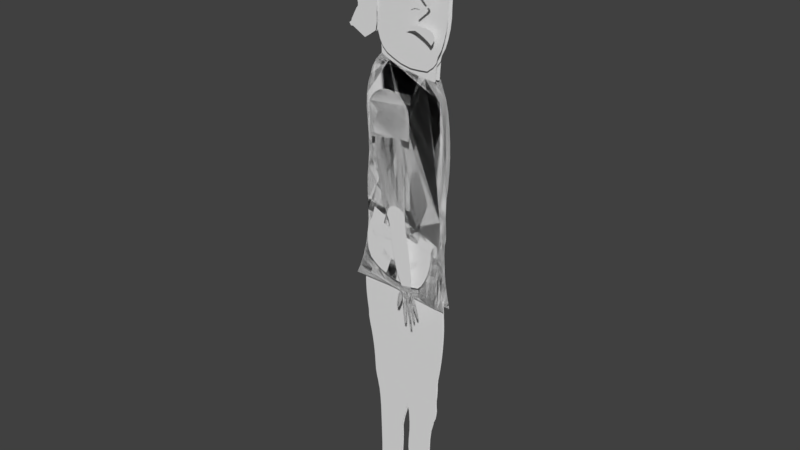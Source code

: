 # Source: Courier_008.blend  (saved by Blender 2.79.0; exported with 4.5.12 LTS)
import bpy
from mathutils import Matrix  # noqa: F401  (used for matrix-valued properties, if any)

bpy.ops.wm.read_factory_settings(use_empty=True)
scene = bpy.context.scene
scene.name = 'Scene'

# ---- collections
col_collection_1 = bpy.data.collections.new('Collection 1'); scene.collection.children.link(col_collection_1)

# ---- world
world_world = bpy.data.worlds.new('World'); scene.world = world_world
world_world.color = (0.05088, 0.05088, 0.05088)
world_world.use_sun_shadow = False
world_world.sun_shadow_jitter_overblur = 0.0
world_world.cycles.sampling_method = 'MANUAL'

# ---- meshes
me_circle_049 = bpy.data.meshes.new('Circle.049')
me_circle_049.from_pydata([(0.167, 0.9621, 0.7329), (-0.01048, 1.006, 0.7288), (-0.2041, 1.017, 0.7243), (-0.4043, 0.9872, 0.7212), (-0.5947, 0.9095, 0.7211), (-0.7591, 0.7831, 0.724), (-0.8892, 0.6153, 0.7291), (-0.9847, 0.4164, 0.7348), (-1.049, 0.1961, 0.7378), (-1.086, -0.03446, 0.7358), (-1.095, -0.2623, 0.7297), (-1.074, -0.477, 0.722), (-1.021, -0.6741, 0.7134), (-0.9365, -0.8531, 0.7035), (-0.8212, -1.011, 0.6948), (-0.6808, -1.137, 0.6927), (-0.5234, -1.221, 0.7003), (-0.357, -1.254, 0.7141), (-0.1863, -1.236, 0.7253), (-0.01336, -1.173, 0.7282), (0.1591, -1.072, 0.7242), (0.3262, -0.9424, 0.72), (0.4798, -0.7897, 0.7211), (0.6076, -0.6153, 0.7287), (0.6966, -0.4185, 0.7403), (0.7408, -0.2029, 0.7525), (0.7444, 0.02152, 0.7617), (0.7161, 0.2415, 0.7644), (0.6606, 0.4457, 0.7599), (0.5769, 0.625, 0.751), (0.4641, 0.7728, 0.7424), (0.3259, 0.8851, 0.7367)], [], [(1, 2, 3, 4, 5, 6, 7, 8, 9, 10, 11, 12, 13, 14, 15, 16, 17, 18, 19, 20, 21, 22, 23, 24, 25, 26, 27, 28, 29, 30, 31, 0)])
me_circle_049.use_remesh_preserve_volume = False
me_circle_049.use_remesh_preserve_attributes = False
me_circle_049.use_mirror_vertex_groups = False
me_circle_049.update()
me_circle_048 = bpy.data.meshes.new('Circle.048')
me_circle_048.from_pydata([(0.002395, 0.8843, 0.0009125), (-0.1734, 0.8747, -0.00539), (-0.3581, 0.8486, -0.01304), (-0.5418, 0.7968, -0.01753), (-0.7023, 0.704, -0.01675), (-0.8201, 0.5698, -0.01296), (-0.8889, 0.4072, -0.006986), (-0.9142, 0.2278, 0.001365), (-0.9054, 0.03806, 0.006758), (-0.8692, -0.1524, 0.003009), (-0.8087, -0.3284, -0.007463), (-0.7246, -0.4787, -0.01819), (-0.6167, -0.6034, -0.02851), (-0.4861, -0.7092, -0.04164), (-0.3351, -0.7982, -0.05541), (-0.1697, -0.8613, -0.06026), (-0.0005135, -0.8835, -0.04927), (0.1616, -0.8579, -0.02821), (0.3137, -0.7902, -0.01137), (0.4578, -0.6897, -0.007956), (0.5924, -0.5651, -0.01449), (0.7133, -0.4277, -0.01993), (0.8158, -0.2866, -0.01666), (0.8887, -0.141, -0.005048), (0.915, 0.01628, 0.01086), (0.888, 0.1855, 0.02746), (0.8187, 0.3553, 0.04078), (0.7252, 0.5118, 0.04557), (0.6163, 0.6463, 0.03906), (0.4881, 0.7536, 0.02547), (0.3375, 0.8294, 0.01295), (0.1725, 0.872, 0.005615)], [], [(1, 0, 31, 30, 29, 28, 27, 26, 25, 24, 23, 22, 21, 20, 19, 18, 17, 16, 15, 14, 13, 12, 11, 10, 9, 8, 7, 6, 5, 4, 3, 2)])
me_circle_048.use_remesh_preserve_volume = False
me_circle_048.use_remesh_preserve_attributes = False
me_circle_048.use_mirror_vertex_groups = False
me_circle_048.update()
me_circle_047 = bpy.data.meshes.new('Circle.047')
me_circle_047.from_pydata([(0.0, 1.0, 9.437), (-0.1951, 0.9808, 9.437), (-0.3827, 0.9239, 9.437), (-0.5556, 0.8315, 9.437), (-0.7071, 0.7071, 9.437), (-0.8315, 0.5556, 9.437), (-0.9239, 0.3827, 9.437), (-0.9808, 0.1951, 9.437), (-1.0, 4.88e-07, 9.437), (-0.9808, -0.1951, 9.437), (-0.9239, -0.3827, 9.437), (-0.8315, -0.5556, 9.437), (-0.7071, -0.7071, 9.437), (-0.5556, -0.8315, 9.437), (-0.3827, -0.9239, 9.437), (-0.1951, -0.9808, 9.437), (3.258e-07, -1.0, 9.437), (0.1951, -0.9808, 9.437), (0.3827, -0.9239, 9.437), (0.5556, -0.8315, 9.437), (0.7071, -0.7071, 9.437), (0.8315, -0.5556, 9.437), (0.9239, -0.3827, 9.437), (0.9808, -0.1951, 9.437), (1.0, 1.378e-06, 9.437), (0.9808, 0.1951, 9.437), (0.9239, 0.3827, 9.437), (0.8315, 0.5556, 9.437), (0.7071, 0.7071, 9.437), (0.5556, 0.8315, 9.437), (0.3827, 0.9239, 9.437), (0.1951, 0.9808, 9.437)], [], [(1, 2, 3, 4, 5, 6, 7, 8, 9, 10, 11, 12, 13, 14, 15, 16, 17, 18, 19, 20, 21, 22, 23, 24, 25, 26, 27, 28, 29, 30, 31, 0)])
me_circle_047.use_remesh_preserve_volume = False
me_circle_047.use_remesh_preserve_attributes = False
me_circle_047.use_mirror_vertex_groups = False
me_circle_047.update()
me_circle_046 = bpy.data.meshes.new('Circle.046')
me_circle_046.from_pydata([(1.187e-07, 1.0, 9.537e-07), (-0.1951, 0.9808, 9.537e-07), (-0.3827, 0.9239, 9.537e-07), (-0.5556, 0.8315, 9.537e-07), (-0.7071, 0.7071, 9.537e-07), (-0.8315, 0.5556, 9.537e-07), (-0.9239, 0.3827, 9.537e-07), (-0.9808, 0.1951, 9.537e-07), (-1.0, -2.515e-07, 9.537e-07), (-0.9808, -0.1951, 9.537e-07), (-0.9239, -0.3827, 9.537e-07), (-0.8315, -0.5556, 9.537e-07), (-0.7071, -0.7071, 9.537e-07), (-0.5556, -0.8315, 9.537e-07), (-0.3827, -0.9239, 9.537e-07), (-0.1951, -0.9808, 9.537e-07), (4.446e-07, -1.0, 9.537e-07), (0.1951, -0.9808, 9.537e-07), (0.3827, -0.9239, 9.537e-07), (0.5556, -0.8315, 9.537e-07), (0.7071, -0.7071, 9.537e-07), (0.8315, -0.5556, 9.537e-07), (0.9239, -0.3827, 9.537e-07), (0.9808, -0.1951, 9.537e-07), (1.0, 6.386e-07, 9.537e-07), (0.9808, 0.1951, 9.537e-07), (0.9239, 0.3827, 9.537e-07), (0.8315, 0.5556, 9.537e-07), (0.7071, 0.7071, 9.537e-07), (0.5556, 0.8315, 9.537e-07), (0.3827, 0.9239, 9.537e-07), (0.1951, 0.9808, 9.537e-07)], [], [(1, 2, 3, 4, 5, 6, 7, 8, 9, 10, 11, 12, 13, 14, 15, 16, 17, 18, 19, 20, 21, 22, 23, 24, 25, 26, 27, 28, 29, 30, 31, 0)])
me_circle_046.use_remesh_preserve_volume = False
me_circle_046.use_remesh_preserve_attributes = False
me_circle_046.use_mirror_vertex_groups = False
me_circle_046.update()
me_circle_045 = bpy.data.meshes.new('Circle.045')
me_circle_045.from_pydata([(0.6136, 0.414, 4.866e-08), (-0.4563, -0.06721, 4.166e-09), (-1.385, -0.6276, -4.905e-08), (-2.52, -1.516, -1.332e-07), (-3.335, -2.595, -2.352e-07), (-2.313, -1.784, -1.641e-07), (-1.166, -0.835, -8.176e-08), (-0.3402, -0.3333, -3.84e-08), (0.7978, 0.1212, 7.213e-10), (1.594, 0.409, 2.684e-08), (2.694, 0.6595, 5.202e-08), (3.733, 0.7462, 6.352e-08), (4.233, 0.8672, 7.874e-08), (3.865, 1.058, 1.003e-07), (2.728, 1.022, 9.812e-08), (1.477, 0.8136, 8.406e-08), (-2.776, -2.285, -2.083e-07), (-2.951, -1.924, -1.723e-07)], [], [(1, 2, 3, 17, 4, 16, 5, 6, 7, 8, 9, 10, 11, 12, 13, 14, 15, 0)])
me_circle_045.use_remesh_preserve_volume = False
me_circle_045.use_remesh_preserve_attributes = False
me_circle_045.use_mirror_vertex_groups = False
me_circle_045.update()
me_circle_044 = bpy.data.meshes.new('Circle.044')
me_circle_044.from_pydata([(0.3639, 0.7394, 1.431e-06), (-0.7059, 0.2582, 1.431e-06), (-1.634, -0.3022, 1.431e-06), (-2.77, -1.191, 1.431e-06), (-3.584, -2.27, 1.431e-06), (-2.563, -1.458, 1.431e-06), (-1.415, -0.5096, 1.431e-06), (-0.5898, -0.007928, 1.431e-06), (0.5482, 0.4466, 1.431e-06), (1.345, 0.7344, 1.431e-06), (2.444, 0.9849, 1.431e-06), (3.484, 1.072, 1.431e-06), (3.983, 1.193, 1.431e-06), (3.615, 1.384, 1.431e-06), (2.479, 1.347, 1.431e-06), (1.227, 1.139, 1.431e-06), (-3.026, -1.96, 1.431e-06), (-3.201, -1.599, 1.431e-06)], [], [(1, 0, 15, 14, 13, 12, 11, 10, 9, 8, 7, 6, 5, 16, 4, 17, 3, 2)])
me_circle_044.use_remesh_preserve_volume = False
me_circle_044.use_remesh_preserve_attributes = False
me_circle_044.use_mirror_vertex_groups = False
me_circle_044.update()
me_circle_043 = bpy.data.meshes.new('Circle.043')
me_circle_043.from_pydata([(-1.352, 4.346, 3.102), (-1.456, 4.443, 3.102), (-1.596, 4.331, 3.102), (0.003694, 0.1828, 3.102), (0.3137, -0.09217, 3.102), (0.03909, -0.4879, 3.102), (-1.218, -1.581, 3.102), (-1.237, -1.803, 3.102), (-1.045, -1.805, 3.102), (-0.5083, -1.336, 3.102), (-0.04254, -0.9222, 3.102), (0.3278, -0.653, 3.102), (0.6637, -0.2321, 3.102), (0.6152, 0.03965, 3.102), (0.4552, 0.1664, 3.102), (-0.03761, 0.5847, 3.102), (-1.32, 1.594, 3.102), (-1.624, 2.933, 3.102), (-0.6765, 0.7407, 3.102), (-1.588, 3.643, 3.102), (-1.053, 1.171, 3.102), (-1.498, 2.171, 3.102), (-0.3069, 0.4138, 3.102), (-1.263, 2.038, 3.102), (-0.6648, 1.219, 3.102), (-1.359, 3.277, 3.102), (-0.4323, 0.9719, 3.102), (-1.333, 2.668, 3.102), (-0.949, 1.496, 3.102), (-1.348, 3.834, 3.102), (0.2286, 0.004009, 3.102), (0.26, -0.2151, 3.102)], [], [(1, 2, 19, 17, 21, 16, 20, 18, 22, 3, 30, 4, 31, 5, 6, 7, 8, 9, 10, 11, 12, 13, 14, 15, 26, 24, 28, 23, 27, 25, 29, 0)])
me_circle_043.use_remesh_preserve_volume = False
me_circle_043.use_remesh_preserve_attributes = False
me_circle_043.use_mirror_vertex_groups = False
me_circle_043.update()
me_circle_042 = bpy.data.meshes.new('Circle.042')
me_circle_042.from_pydata([(-0.1216, 0.1623, 6.783), (-0.6376, 0.008507, 6.783), (-1.037, -0.2077, 6.783), (-1.37, -0.3675, 6.783), (-1.381, -0.6053, 6.783), (-1.276, -0.5786, 6.783), (-0.9547, -0.3941, 6.783), (-0.5625, -0.1613, 6.783), (-0.04901, -0.001683, 6.783), (0.5076, 0.06053, 6.783), (1.023, 0.01583, 6.783), (1.416, -0.04831, 6.783), (1.524, -0.03079, 6.783), (1.323, 0.1628, 6.783), (0.9401, 0.2022, 6.783), (0.4324, 0.2304, 6.783)], [], [(1, 2, 3, 4, 5, 6, 7, 8, 9, 10, 11, 12, 13, 14, 15, 0)])
me_circle_042.use_remesh_preserve_volume = False
me_circle_042.use_remesh_preserve_attributes = False
me_circle_042.use_mirror_vertex_groups = False
me_circle_042.update()
me_circle_041 = bpy.data.meshes.new('Circle.041')
me_circle_041.from_pydata([(0.06236, 0.3316, 1.863), (-0.34, 0.3571, 1.863), (-0.6949, 0.3475, 1.863), (-0.997, 0.2852, 1.863), (-1.326, 0.2039, 1.863), (-1.613, 0.04884, 1.863), (-1.238, 0.05699, 1.863), (-0.8448, -0.007821, 1.863), (-0.3838, -0.185, 1.863), (0.07494, -0.411, 1.863), (0.4616, -0.6515, 1.863), (0.7174, -0.8698, 1.863), (0.9208, -0.5912, 1.863), (1.034, -0.1841, 1.863), (0.8717, 0.1037, 1.863), (0.5168, 0.2839, 1.863)], [], [(1, 2, 3, 4, 5, 6, 7, 8, 9, 10, 11, 12, 13, 14, 15, 0)])
me_circle_041.use_remesh_preserve_volume = False
me_circle_041.use_remesh_preserve_attributes = False
me_circle_041.use_mirror_vertex_groups = False
me_circle_041.update()
me_circle_040 = bpy.data.meshes.new('Circle.040')
me_circle_040.from_pydata([(0.06236, 0.3316, 1.863), (-0.34, 0.3571, 1.863), (-0.6949, 0.3475, 1.863), (-0.997, 0.2852, 1.863), (-1.326, 0.2039, 1.863), (-1.613, 0.04884, 1.863), (-1.238, 0.05699, 1.863), (-0.8448, -0.007821, 1.863), (-0.3838, -0.185, 1.863), (0.07494, -0.411, 1.863), (0.4616, -0.6515, 1.863), (0.7174, -0.8698, 1.863), (0.9208, -0.5912, 1.863), (1.034, -0.1841, 1.863), (0.8717, 0.1037, 1.863), (0.5168, 0.2839, 1.863)], [], [(1, 2, 3, 4, 5, 6, 7, 8, 9, 10, 11, 12, 13, 14, 15, 0)])
me_circle_040.use_remesh_preserve_volume = False
me_circle_040.use_remesh_preserve_attributes = False
me_circle_040.use_mirror_vertex_groups = False
me_circle_040.update()
me_circle_039 = bpy.data.meshes.new('Circle.039')
me_circle_039.from_pydata([(-0.1216, 0.1623, 6.783), (-0.6376, 0.008507, 6.783), (-1.037, -0.2077, 6.783), (-1.37, -0.3675, 6.783), (-1.381, -0.6053, 6.783), (-1.276, -0.5786, 6.783), (-0.9547, -0.3941, 6.783), (-0.5625, -0.1613, 6.783), (-0.04901, -0.001683, 6.783), (0.5076, 0.06053, 6.783), (1.023, 0.01583, 6.783), (1.416, -0.04831, 6.783), (1.524, -0.03079, 6.783), (1.323, 0.1628, 6.783), (0.9401, 0.2022, 6.783), (0.4324, 0.2304, 6.783)], [], [(1, 2, 3, 4, 5, 6, 7, 8, 9, 10, 11, 12, 13, 14, 15, 0)])
me_circle_039.use_remesh_preserve_volume = False
me_circle_039.use_remesh_preserve_attributes = False
me_circle_039.use_mirror_vertex_groups = False
me_circle_039.update()
me_circle_038 = bpy.data.meshes.new('Circle.038')
me_circle_038.from_pydata([(-1.352, 4.346, 3.102), (-1.456, 4.443, 3.102), (-1.596, 4.331, 3.102), (0.003694, 0.1828, 3.102), (0.3137, -0.09217, 3.102), (0.03909, -0.4879, 3.102), (-1.218, -1.581, 3.102), (-1.237, -1.803, 3.102), (-1.045, -1.805, 3.102), (-0.5083, -1.336, 3.102), (-0.04254, -0.9222, 3.102), (0.3278, -0.653, 3.102), (0.6637, -0.2321, 3.102), (0.6152, 0.03965, 3.102), (0.4552, 0.1664, 3.102), (-0.03761, 0.5847, 3.102), (-1.32, 1.594, 3.102), (-1.624, 2.933, 3.102), (-0.6765, 0.7407, 3.102), (-1.588, 3.643, 3.102), (-1.053, 1.171, 3.102), (-1.498, 2.171, 3.102), (-0.3069, 0.4138, 3.102), (-1.263, 2.038, 3.102), (-0.6648, 1.219, 3.102), (-1.359, 3.277, 3.102), (-0.4323, 0.9719, 3.102), (-1.333, 2.668, 3.102), (-0.949, 1.496, 3.102), (-1.348, 3.834, 3.102), (0.2286, 0.004009, 3.102), (0.26, -0.2151, 3.102)], [], [(1, 2, 19, 17, 21, 16, 20, 18, 22, 3, 30, 4, 31, 5, 6, 7, 8, 9, 10, 11, 12, 13, 14, 15, 26, 24, 28, 23, 27, 25, 29, 0)])
me_circle_038.use_remesh_preserve_volume = False
me_circle_038.use_remesh_preserve_attributes = False
me_circle_038.use_mirror_vertex_groups = False
me_circle_038.update()
me_circle_037 = bpy.data.meshes.new('Circle.037')
me_circle_037.from_pydata([(0.3639, 0.7394, 1.431e-06), (-0.7059, 0.2582, 1.431e-06), (-1.634, -0.3022, 1.431e-06), (-2.77, -1.191, 1.431e-06), (-3.584, -2.27, 1.431e-06), (-2.563, -1.458, 1.431e-06), (-1.415, -0.5096, 1.431e-06), (-0.5898, -0.007928, 1.431e-06), (0.5482, 0.4466, 1.431e-06), (1.345, 0.7344, 1.431e-06), (2.444, 0.9849, 1.431e-06), (3.484, 1.072, 1.431e-06), (3.983, 1.193, 1.431e-06), (3.615, 1.384, 1.431e-06), (2.479, 1.347, 1.431e-06), (1.227, 1.139, 1.431e-06), (-3.026, -1.96, 1.431e-06), (-3.201, -1.599, 1.431e-06)], [], [(1, 0, 15, 14, 13, 12, 11, 10, 9, 8, 7, 6, 5, 16, 4, 17, 3, 2)])
me_circle_037.use_remesh_preserve_volume = False
me_circle_037.use_remesh_preserve_attributes = False
me_circle_037.use_mirror_vertex_groups = False
me_circle_037.update()
me_circle_036 = bpy.data.meshes.new('Circle.036')
me_circle_036.from_pydata([(0.6136, 0.414, 4.866e-08), (-0.4563, -0.06721, 4.166e-09), (-1.385, -0.6276, -4.905e-08), (-2.52, -1.516, -1.332e-07), (-3.335, -2.595, -2.352e-07), (-2.313, -1.784, -1.641e-07), (-1.166, -0.835, -8.176e-08), (-0.3402, -0.3333, -3.84e-08), (0.7978, 0.1212, 7.213e-10), (1.594, 0.409, 2.684e-08), (2.694, 0.6595, 5.202e-08), (3.733, 0.7462, 6.352e-08), (4.233, 0.8672, 7.874e-08), (3.865, 1.058, 1.003e-07), (2.728, 1.022, 9.812e-08), (1.477, 0.8136, 8.406e-08), (-2.776, -2.285, -2.083e-07), (-2.951, -1.924, -1.723e-07)], [], [(1, 2, 3, 17, 4, 16, 5, 6, 7, 8, 9, 10, 11, 12, 13, 14, 15, 0)])
me_circle_036.use_remesh_preserve_volume = False
me_circle_036.use_remesh_preserve_attributes = False
me_circle_036.use_mirror_vertex_groups = False
me_circle_036.update()
me_circle_035 = bpy.data.meshes.new('Circle.035')
me_circle_035.from_pydata([(1.187e-07, 1.0, 9.537e-07), (-0.1951, 0.9808, 9.537e-07), (-0.3827, 0.9239, 9.537e-07), (-0.5556, 0.8315, 9.537e-07), (-0.7071, 0.7071, 9.537e-07), (-0.8315, 0.5556, 9.537e-07), (-0.9239, 0.3827, 9.537e-07), (-0.9808, 0.1951, 9.537e-07), (-1.0, -2.515e-07, 9.537e-07), (-0.9808, -0.1951, 9.537e-07), (-0.9239, -0.3827, 9.537e-07), (-0.8315, -0.5556, 9.537e-07), (-0.7071, -0.7071, 9.537e-07), (-0.5556, -0.8315, 9.537e-07), (-0.3827, -0.9239, 9.537e-07), (-0.1951, -0.9808, 9.537e-07), (4.446e-07, -1.0, 9.537e-07), (0.1951, -0.9808, 9.537e-07), (0.3827, -0.9239, 9.537e-07), (0.5556, -0.8315, 9.537e-07), (0.7071, -0.7071, 9.537e-07), (0.8315, -0.5556, 9.537e-07), (0.9239, -0.3827, 9.537e-07), (0.9808, -0.1951, 9.537e-07), (1.0, 6.386e-07, 9.537e-07), (0.9808, 0.1951, 9.537e-07), (0.9239, 0.3827, 9.537e-07), (0.8315, 0.5556, 9.537e-07), (0.7071, 0.7071, 9.537e-07), (0.5556, 0.8315, 9.537e-07), (0.3827, 0.9239, 9.537e-07), (0.1951, 0.9808, 9.537e-07)], [], [(1, 2, 3, 4, 5, 6, 7, 8, 9, 10, 11, 12, 13, 14, 15, 16, 17, 18, 19, 20, 21, 22, 23, 24, 25, 26, 27, 28, 29, 30, 31, 0)])
me_circle_035.use_remesh_preserve_volume = False
me_circle_035.use_remesh_preserve_attributes = False
me_circle_035.use_mirror_vertex_groups = False
me_circle_035.update()
me_circle_034 = bpy.data.meshes.new('Circle.034')
me_circle_034.from_pydata([(0.0, 1.0, 9.437), (-0.1951, 0.9808, 9.437), (-0.3827, 0.9239, 9.437), (-0.5556, 0.8315, 9.437), (-0.7071, 0.7071, 9.437), (-0.8315, 0.5556, 9.437), (-0.9239, 0.3827, 9.437), (-0.9808, 0.1951, 9.437), (-1.0, 4.88e-07, 9.437), (-0.9808, -0.1951, 9.437), (-0.9239, -0.3827, 9.437), (-0.8315, -0.5556, 9.437), (-0.7071, -0.7071, 9.437), (-0.5556, -0.8315, 9.437), (-0.3827, -0.9239, 9.437), (-0.1951, -0.9808, 9.437), (3.258e-07, -1.0, 9.437), (0.1951, -0.9808, 9.437), (0.3827, -0.9239, 9.437), (0.5556, -0.8315, 9.437), (0.7071, -0.7071, 9.437), (0.8315, -0.5556, 9.437), (0.9239, -0.3827, 9.437), (0.9808, -0.1951, 9.437), (1.0, 1.378e-06, 9.437), (0.9808, 0.1951, 9.437), (0.9239, 0.3827, 9.437), (0.8315, 0.5556, 9.437), (0.7071, 0.7071, 9.437), (0.5556, 0.8315, 9.437), (0.3827, 0.9239, 9.437), (0.1951, 0.9808, 9.437)], [], [(1, 2, 3, 4, 5, 6, 7, 8, 9, 10, 11, 12, 13, 14, 15, 16, 17, 18, 19, 20, 21, 22, 23, 24, 25, 26, 27, 28, 29, 30, 31, 0)])
me_circle_034.use_remesh_preserve_volume = False
me_circle_034.use_remesh_preserve_attributes = False
me_circle_034.use_mirror_vertex_groups = False
me_circle_034.update()
me_circle_033 = bpy.data.meshes.new('Circle.033')
me_circle_033.from_pydata([(0.002395, 0.8843, 0.0009125), (-0.1734, 0.8747, -0.00539), (-0.3581, 0.8486, -0.01304), (-0.5418, 0.7968, -0.01753), (-0.7023, 0.704, -0.01675), (-0.8201, 0.5698, -0.01296), (-0.8889, 0.4072, -0.006986), (-0.9142, 0.2278, 0.001365), (-0.9054, 0.03806, 0.006758), (-0.8692, -0.1524, 0.003009), (-0.8087, -0.3284, -0.007463), (-0.7246, -0.4787, -0.01819), (-0.6167, -0.6034, -0.02851), (-0.4861, -0.7092, -0.04164), (-0.3351, -0.7982, -0.05541), (-0.1697, -0.8613, -0.06026), (-0.0005135, -0.8835, -0.04927), (0.1616, -0.8579, -0.02821), (0.3137, -0.7902, -0.01137), (0.4578, -0.6897, -0.007956), (0.5924, -0.5651, -0.01449), (0.7133, -0.4277, -0.01993), (0.8158, -0.2866, -0.01666), (0.8887, -0.141, -0.005048), (0.915, 0.01628, 0.01086), (0.888, 0.1855, 0.02746), (0.8187, 0.3553, 0.04078), (0.7252, 0.5118, 0.04557), (0.6163, 0.6463, 0.03906), (0.4881, 0.7536, 0.02547), (0.3375, 0.8294, 0.01295), (0.1725, 0.872, 0.005615)], [], [(1, 0, 31, 30, 29, 28, 27, 26, 25, 24, 23, 22, 21, 20, 19, 18, 17, 16, 15, 14, 13, 12, 11, 10, 9, 8, 7, 6, 5, 4, 3, 2)])
me_circle_033.use_remesh_preserve_volume = False
me_circle_033.use_remesh_preserve_attributes = False
me_circle_033.use_mirror_vertex_groups = False
me_circle_033.update()
me_circle_032 = bpy.data.meshes.new('Circle.032')
me_circle_032.from_pydata([(0.167, 0.9621, 0.7329), (-0.01048, 1.006, 0.7288), (-0.2041, 1.017, 0.7243), (-0.4043, 0.9872, 0.7212), (-0.5947, 0.9095, 0.7211), (-0.7591, 0.7831, 0.724), (-0.8892, 0.6153, 0.7291), (-0.9847, 0.4164, 0.7348), (-1.049, 0.1961, 0.7378), (-1.086, -0.03446, 0.7358), (-1.095, -0.2623, 0.7297), (-1.074, -0.477, 0.722), (-1.021, -0.6741, 0.7134), (-0.9365, -0.8531, 0.7035), (-0.8212, -1.011, 0.6948), (-0.6808, -1.137, 0.6927), (-0.5234, -1.221, 0.7003), (-0.357, -1.254, 0.7141), (-0.1863, -1.236, 0.7253), (-0.01336, -1.173, 0.7282), (0.1591, -1.072, 0.7242), (0.3262, -0.9424, 0.72), (0.4798, -0.7897, 0.7211), (0.6076, -0.6153, 0.7287), (0.6966, -0.4185, 0.7403), (0.7408, -0.2029, 0.7525), (0.7444, 0.02152, 0.7617), (0.7161, 0.2415, 0.7644), (0.6606, 0.4457, 0.7599), (0.5769, 0.625, 0.751), (0.4641, 0.7728, 0.7424), (0.3259, 0.8851, 0.7367)], [], [(1, 2, 3, 4, 5, 6, 7, 8, 9, 10, 11, 12, 13, 14, 15, 16, 17, 18, 19, 20, 21, 22, 23, 24, 25, 26, 27, 28, 29, 30, 31, 0)])
me_circle_032.use_remesh_preserve_volume = False
me_circle_032.use_remesh_preserve_attributes = False
me_circle_032.use_mirror_vertex_groups = False
me_circle_032.update()
me_circle_031 = bpy.data.meshes.new('Circle.031')
me_circle_031.from_pydata([(-0.04052, 0.6262, -3.388e-08), (-0.2091, 0.3286, -5.912e-08), (-0.3967, 0.1763, -6.776e-08), (-0.6023, 0.1945, -5.774e-08), (-0.7102, 0.3486, -3.25e-08), (-0.8381, 0.6509, -4.168e-09), (-0.8635, 0.478, -4.168e-09), (-0.8888, 0.2904, -4.168e-09), (-0.8973, 0.09535, -4.168e-09), (-0.8888, -0.09974, -4.168e-09), (-0.8635, -0.2873, -4.168e-09), (-0.8225, -0.4602, -4.168e-09), (-0.7071, -0.5894, -5.146e-09), (-0.5556, -0.5766, -1.114e-08), (-0.3827, -0.5671, -1.559e-08), (-0.1951, -0.5613, -1.834e-08), (3.278e-07, -0.5593, -1.926e-08), (0.1951, -0.5613, -1.834e-08), (0.3827, -0.5671, -1.559e-08), (0.5556, -0.5766, -1.114e-08), (0.7071, -0.5894, -5.146e-09), (0.8361, -0.4867, 1.288e-08), (0.9239, -0.3827, 0.0), (0.9808, -0.1951, 0.0), (1.0, 9.656e-07, 0.0), (0.9808, 0.1951, 0.0), (0.9239, 0.3827, 0.0), (0.7541, 0.4016, -8.487e-08), (0.5949, 0.4627, -3.905e-08), (0.4315, 0.6033, 6.754e-09), (0.27, 0.8181, 5.079e-08), (0.04393, 0.9808, 0.0), (0.1686, 0.9185, 2.712e-08)], [], [(1, 0, 31, 32, 30, 29, 28, 27, 26, 25, 24, 23, 22, 21, 20, 19, 18, 17, 16, 15, 14, 13, 12, 11, 10, 9, 8, 7, 6, 5, 4, 3, 2)])
me_circle_031.use_remesh_preserve_volume = False
me_circle_031.use_remesh_preserve_attributes = False
me_circle_031.use_mirror_vertex_groups = False
me_circle_031.update()
me_circle_030 = bpy.data.meshes.new('Circle.030')
me_circle_030.from_pydata([(-0.06969, 0.6757, -2.94e-08), (-0.2159, 0.312, -6.062e-08), (-0.3832, 0.1708, -6.826e-08), (-0.5595, 0.1982, -5.74e-08), (-0.6877, 0.378, -2.983e-08), (-0.7584, 0.5645, -1.2e-08), (-0.8086, 0.478, -4.168e-09), (-0.8338, 0.2904, -4.168e-09), (-0.8424, 0.09535, -4.168e-09), (-0.8338, -0.09974, -4.168e-09), (-0.8086, -0.2873, -4.168e-09), (-0.7675, -0.4602, -4.168e-09), (-0.7071, -0.5894, -5.146e-09), (-0.5556, -0.5766, -1.114e-08), (-0.3827, -0.5671, -1.559e-08), (-0.1951, -0.5613, -1.834e-08), (3.278e-07, -0.5593, -1.926e-08), (0.1951, -0.5613, -1.834e-08), (0.3827, -0.5671, -1.559e-08), (0.5556, -0.5766, -1.114e-08), (0.7071, -0.5894, -5.146e-09), (0.8361, -0.4867, 1.288e-08), (0.9239, -0.3827, 0.0), (0.9808, -0.1951, 0.0), (1.0, 9.656e-07, 0.0), (0.9808, 0.1951, 0.0), (0.911, 0.3431, -3.584e-09), (0.7541, 0.4016, -8.487e-08), (0.5949, 0.4627, -3.905e-08), (0.4315, 0.6033, 6.754e-09), (0.27, 0.8181, 5.079e-08), (-0.007682, 0.9698, -9.957e-10), (0.1686, 0.9185, 2.712e-08)], [], [(1, 0, 31, 32, 30, 29, 28, 27, 26, 25, 24, 23, 22, 21, 20, 19, 18, 17, 16, 15, 14, 13, 12, 11, 10, 9, 8, 7, 6, 5, 4, 3, 2)])
me_circle_030.use_remesh_preserve_volume = False
me_circle_030.use_remesh_preserve_attributes = False
me_circle_030.use_mirror_vertex_groups = False
me_circle_030.update()
me_circle_029 = bpy.data.meshes.new('Circle.029')
me_circle_029.from_pydata([(-0.206, -0.0314, -3.18e-08), (-0.424, 0.2326, -7.347e-09), (-0.6509, 0.1881, -9.808e-09), (-0.7249, -0.171, 2.19e-08), (-0.9761, -0.2053, 2.34e-08), (-1.296, 0.216, -3.974e-09), (-1.477, 0.2123, 2.102e-09), (-1.513, 0.2071, 1.939e-08), (-1.605, 0.1987, 1.922e-08), (-1.323, -0.1344, -9.396e-09), (-0.9717, -0.7912, -8.286e-09), (-0.8668, -0.7752, -7.531e-09), (-0.7331, -0.7511, -5.061e-09), (-0.6853, -0.7434, -3.74e-10), (-0.4462, -0.6935, 1.651e-08), (-0.2486, -0.6622, 1.808e-08), (-0.04473, -0.6247, 2.001e-08), (0.1575, -0.5905, 2.258e-08), (0.3473, -0.5562, 2.495e-08), (0.5219, -0.5268, 2.969e-08), (0.6727, -0.4967, 3.419e-08), (0.7942, -0.4668, 3.829e-08), (0.9749, -0.4156, 1.55e-08), (1.023, -0.1912, 3.066e-08), (1.023, 0.4003, 3.632e-08), (0.8676, 0.03319, 1.715e-09), (0.6735, -0.01522, -1.328e-08), (0.3233, 0.2793, 8.636e-09), (0.2684, -0.0005959, -2.092e-08), (0.1398, -0.0006354, -2.436e-08), (-0.02856, 0.1775, -1.076e-08), (0.0001096, -0.01903, -3.015e-08), (1.007, -0.3084, 2.263e-08), (-1.141, -0.5044, -7.687e-09), (-1.219, -0.3052, -7.261e-09), (-1.076, -0.7609, -4.945e-09), (-1.106, -0.6351, -6.538e-09), (-1.457, 0.05655, 5.744e-09), (-1.531, 0.1379, 1.203e-08), (-1.388, -0.02478, -5.459e-10), (-0.8522, -0.1762, 2.373e-08), (-0.7877, -0.1711, 2.19e-08), (-0.9133, -0.1882, 2.265e-08), (-1.105, 0.005324, 9.714e-09), (-1.035, -0.09999, 1.656e-08), (-1.198, 0.1106, 2.87e-09), (-1.005, -0.1526, 1.998e-08), (-1.154, 0.05798, 6.292e-09), (-1.07, -0.04733, 1.314e-08), (-1.244, 0.1633, -5.516e-10), (-0.7317, 0.006238, 5.839e-09), (-0.7142, 0.09717, -1.982e-09), (-0.7251, -0.0838, 1.374e-08), (-0.6969, 0.1426, -5.893e-09), (-0.7345, -0.03923, 9.75e-09), (-0.7263, 0.05171, 1.928e-09), (-0.6909, -0.1823, 1.284e-08), (-0.5375, 0.2248, -9.21e-09), (-0.4808, 0.2308, -8.372e-09), (-0.5942, 0.2086, -9.602e-09), (-0.2451, 0.1276, -1.713e-08), (-0.2908, 0.2036, -1.013e-08), (-0.2691, 0.1816, -1.216e-08), (-0.3716, 0.2282, -7.809e-09), (-0.3281, 0.2187, -8.713e-09), (-0.2193, 0.04808, -2.447e-08), (-0.2122, 0.008342, -2.814e-08), (-0.2318, 0.08782, -2.08e-08), (-0.1061, -0.01261, -3.148e-08), (-0.05625, -0.0143, -3.084e-08), (-0.1561, -0.02082, -3.17e-08), (-0.0313, -0.01645, -3.046e-08), (-0.1311, -0.01589, -3.163e-08), (-0.0812, -0.01263, -3.12e-08), (-0.181, -0.02623, -3.174e-08), (-0.02561, 0.07959, -2.043e-08), (-0.03014, 0.1286, -1.559e-08), (-0.0153, 0.03062, -2.526e-08), (-0.02986, 0.1531, -1.318e-08), (-0.02113, 0.05511, -2.284e-08), (-0.02872, 0.1041, -1.801e-08), (-0.009122, 0.006133, -2.767e-08), (0.03551, 0.2039, -1.001e-08), (0.06755, 0.2022, -8.987e-09), (0.003477, 0.1975, -1.068e-08), (0.08357, 0.1989, -8.37e-09), (0.01949, 0.2014, -1.038e-08), (0.05153, 0.2037, -9.531e-09), (-0.01736, 0.1876, -1.087e-08), (0.1365, 0.09914, -1.636e-08), (0.1436, 0.04925, -2.036e-08), (0.1156, 0.149, -1.237e-08), (0.1429, 0.02431, -2.236e-08), (0.1275, 0.1241, -1.437e-08), (0.1415, 0.0742, -1.836e-08), (0.1008, 0.174, -1.037e-08), (0.2041, 0.01071, -2.313e-08), (0.2363, 0.006472, -2.209e-08), (0.1719, 0.006452, -2.381e-08), (0.2523, 0.003645, -2.154e-08), (0.188, 0.009571, -2.351e-08), (0.2202, 0.009581, -2.266e-08), (0.1558, 0.003616, -2.412e-08), (0.2533, 0.1396, -1.889e-08), (0.2767, 0.2094, -5.129e-09), (0.2492, 0.06951, -1.991e-08), (0.2933, 0.2444, 1.753e-09), (0.2492, 0.1046, -1.94e-08), (0.263, 0.1745, -1.201e-08), (0.2558, 0.03446, -2.041e-08), (0.4959, 0.306, 1.345e-08), (0.5837, 0.2989, 1.143e-08), (0.4101, 0.2985, 9.012e-09), (0.6271, 0.2931, 1.23e-08), (0.4535, 0.3035, 9.404e-09), (0.5403, 0.3037, 1.061e-08), (0.3667, 0.2926, 8.664e-09), (0.6826, 0.1389, -4.927e-10), (0.686, 0.06186, -6.886e-09), (0.6628, 0.216, 5.901e-09), (0.683, 0.02332, -1.008e-08), (0.6756, 0.1775, 2.704e-09), (0.6872, 0.1004, -3.69e-09), (0.6482, 0.2546, 9.098e-09), (0.7652, 0.02415, -4.408e-09), (0.819, 0.03087, -2.462e-09), (0.722, 0.006662, -9.959e-09), (0.8433, 0.03203, -3.738e-10), (0.7463, 0.01712, -8.277e-09), (0.7948, 0.02922, -4.528e-09), (0.6978, -0.00428, -1.162e-08), (0.9536, 0.2168, 1.902e-08), (0.9889, 0.3085, 2.767e-08), (0.9113, 0.125, 1.037e-08), (1.003, 0.3544, 3.199e-08), (0.9314, 0.1709, 1.469e-08), (0.9702, 0.2626, 2.334e-08), (0.8869, 0.07908, 6.04e-09), (1.142, 0.4021, 6.046e-08), (1.111, 0.1055, 4.556e-08), (1.067, -0.04284, 3.811e-08), (1.129, 0.2538, 5.301e-08), (1.046, -0.117, 3.438e-08), (1.123, 0.1796, 4.929e-08), (1.091, 0.03132, 4.184e-08), (1.14, 0.328, 5.674e-08), (0.9482, -0.434, 1.944e-08), (0.9933, -0.3923, 1.687e-08), (-1.036, -0.7903, -7.909e-09)], [], [(66, 0, 74, 70, 72, 68, 73, 69, 71, 31, 81, 77, 79, 75, 80, 76, 78, 30, 88, 84, 86, 82, 87, 83, 85, 95, 91, 93, 89, 94, 90, 92, 29, 102, 98, 100, 96, 101, 97, 99, 28, 109, 105, 107, 103, 108, 104, 106, 27, 116, 112, 114, 110, 115, 111, 113, 123, 119, 121, 117, 122, 118, 120, 26, 130, 126, 128, 124, 129, 125, 127, 25, 137, 133, 135, 131, 136, 132, 134, 24, 138, 145, 141, 143, 139, 144, 140, 142, 23, 32, 147, 22, 146, 21, 20, 19, 18, 17, 16, 15, 14, 13, 12, 11, 10, 148, 35, 36, 33, 34, 9, 39, 37, 38, 8, 7, 6, 5, 49, 45, 47, 43, 48, 44, 46, 4, 42, 40, 41, 3, 56, 52, 54, 50, 55, 51, 53, 2, 59, 57, 58, 1, 63, 64, 61, 62, 60, 67, 65)])
me_circle_029.use_remesh_preserve_volume = False
me_circle_029.use_remesh_preserve_attributes = False
me_circle_029.use_mirror_vertex_groups = False
me_circle_029.update()
me_circle_028 = bpy.data.meshes.new('Circle.028')
me_circle_028.from_pydata([(-0.04023, 1.005, 1.353e-08), (-0.1398, 0.9897, 1.649e-09), (-0.3797, 0.9553, -1.599e-08), (-0.6053, 0.926, -3.427e-08), (-0.8229, 0.8793, -5.217e-08), (-0.7979, 0.6399, -7.178e-10), (-0.7973, 0.4445, -2.76e-09), (-0.7931, 0.2569, -2.759e-09), (-0.7857, 0.06196, -2.747e-09), (-0.7756, -0.1329, -2.724e-09), (-0.7477, -0.3201, -2.69e-09), (-0.6845, -0.5208, 5.936e-10), (-0.6232, -0.6367, -1.91e-10), (-0.5209, -0.7364, -5.544e-10), (-0.3707, -0.8067, -9.908e-10), (-0.2078, -0.8744, -1.899e-10), (0.01271, -0.9192, -3.534e-09), (0.2078, -0.9143, -2.907e-09), (0.3954, -0.8998, -1.05e-09), (0.5257, -0.7955, 9.145e-10), (0.5978, -0.7044, 2.424e-10), (0.6758, -0.5583, -2.472e-10), (0.7317, -0.3827, -2.134e-15), (0.7746, -0.1951, -1.108e-15), (0.7973, 9.462e-07, -4.058e-16), (0.8005, 0.1951, 1.673e-15), (0.8099, 0.3827, 3.673e-15), (0.8011, 0.5556, 4.226e-15), (0.7405, 1.151, 5.739e-08), (0.5747, 1.115, 5.075e-08), (0.3844, 1.078, 4.096e-08), (0.1767, 1.041, 2.839e-08), (-0.7747, -0.4322, -2.052e-09), (-0.7115, -0.633, 1.232e-09), (-0.6502, -0.7488, 4.47e-10), (-0.5478, -0.8485, 8.373e-11), (-0.3977, -0.9188, -3.528e-10), (-0.2348, -0.9865, 4.482e-10), (-0.01428, -1.031, -2.896e-09), (0.1808, -1.026, -2.269e-09), (0.3684, -1.012, -4.123e-10), (0.4987, -0.9076, 1.553e-09), (0.5708, -0.8166, 8.804e-10)], [], [(1, 0, 31, 30, 29, 28, 27, 26, 25, 24, 23, 22, 21, 20, 19, 18, 17, 16, 15, 14, 13, 12, 11, 10, 9, 8, 7, 6, 5, 4, 3, 2), (16, 38, 37, 15), (13, 35, 34, 12), (20, 42, 41, 19), (17, 39, 38, 16), (14, 36, 35, 13), (11, 33, 32, 10), (18, 40, 39, 17), (15, 37, 36, 14), (12, 34, 33, 11), (19, 41, 40, 18)])
me_circle_028.use_remesh_preserve_volume = False
me_circle_028.use_remesh_preserve_attributes = False
me_circle_028.use_mirror_vertex_groups = False
me_circle_028.update()
me_circle_027 = bpy.data.meshes.new('Circle.027')
me_circle_027.from_pydata([(0.04982, 0.8611, -0.04311), (-0.5727, 0.8012, -0.04311), (-1.17, 0.7045, -0.04311), (-1.72, 0.5747, -0.04311), (-2.2, 0.4169, -0.04311), (-2.593, 0.237, -0.04311), (-2.883, 0.04201, -0.04311), (-3.06, -0.1606, -0.04311), (-3.115, -0.363, -0.04311), (-3.049, -0.5575, -0.04311), (-2.861, -0.7366, -0.04311), (-2.712, -1.26, -0.04311), (-2.31, -1.388, -0.04311), (-1.823, -1.483, -0.04311), (-1.118, -1.175, -0.04311), (-0.5172, -1.194, -0.04311), (0.1064, -1.173, -0.04311), (0.7288, -1.114, -0.04311), (1.326, -1.017, -0.04311), (1.876, -0.8871, -0.04311), (2.5, -0.9035, -0.04311), (2.893, -0.7236, -0.04311), (3.183, -0.5286, -0.04311), (3.216, -0.1518, -0.04311), (3.272, 0.05065, -0.04311), (3.205, 0.2451, -0.04311), (3.018, 0.4242, -0.04311), (2.718, 0.581, -0.04311), (2.316, 0.7094, -0.04311), (1.829, 0.8046, -0.04311), (1.274, 0.8628, -0.04311), (0.6734, 0.8819, -0.04311)], [], [(1, 0, 31, 30, 29, 28, 27, 26, 25, 24, 23, 22, 21, 20, 19, 18, 17, 16, 15, 14, 13, 12, 11, 10, 9, 8, 7, 6, 5, 4, 3, 2)])
me_circle_027.use_remesh_preserve_volume = False
me_circle_027.use_remesh_preserve_attributes = False
me_circle_027.use_mirror_vertex_groups = False
me_circle_027.update()
me_circle_024 = bpy.data.meshes.new('Circle.024')
me_circle_024.from_pydata([(-0.1892, 1.114, 1.035e-08), (-0.851, 1.064, 7.575e-09), (-1.095, 0.9956, 6.511e-09), (-1.148, 0.8926, 5.552e-09), (-1.149, 0.7592, 4.734e-09), (-1.166, 0.6006, 4.09e-09), (-1.146, 0.3645, -1.65e-09), (-1.143, 0.1436, -4.667e-09), (-1.134, -0.007567, -6.86e-10), (-1.1, -0.2007, -5.065e-10), (-1.045, -0.3844, -1.562e-10), (-0.9716, -0.5517, 3.515e-10), (-0.8817, -0.6961, 9.972e-10), (-1.768, -1.541, -6.436e-08), (-1.631, -1.651, -6.601e-08), (-1.395, -1.645, -6.023e-08), (-0.2461, -1.964, -8.746e-08), (0.2887, -1.792, -7.364e-08), (0.8148, -1.6, -6.142e-08), (0.9373, -1.253, -3.831e-08), (0.9304, -0.8781, -1.552e-08), (0.9971, -0.6174, -5.614e-09), (0.9743, -0.4118, -2.642e-09), (0.9693, -0.1915, 3.297e-10), (0.9581, 0.003638, 3.297e-10), (0.9693, 0.1987, 3.297e-10), (0.9239, 0.3827, 0.0), (0.963, 0.7076, 1.379e-08), (0.8812, 0.8503, 1.299e-08), (0.8196, 0.9642, 1.204e-08), (0.7244, 1.075, 1.373e-08), (0.6489, 1.195, 1.948e-08), (-1.271, -1.128, -3.25e-08), (-1.052, -0.927, -1.713e-08), (-1.513, -1.358, -5.063e-08), (-0.8889, -0.8191, -8.753e-09), (-1.38, -1.238, -4.115e-08), (-1.15, -1.023, -2.44e-08), (-1.581, -1.466, -5.901e-08)], [], [(1, 0, 31, 30, 29, 28, 27, 26, 25, 24, 23, 22, 21, 20, 19, 18, 17, 16, 15, 14, 13, 38, 34, 36, 32, 37, 33, 35, 12, 11, 10, 9, 8, 7, 6, 5, 4, 3, 2)])
me_circle_024.use_remesh_preserve_volume = False
me_circle_024.use_remesh_preserve_attributes = False
me_circle_024.use_mirror_vertex_groups = False
me_circle_024.update()
me_circle_023 = bpy.data.meshes.new('Circle.023')
me_circle_023.from_pydata([(0.02494, 0.437, 1.03e-08), (-0.1793, 0.3524, 1.214e-08), (-0.3878, 0.4978, 1.226e-08), (-0.5873, 0.7096, 1.151e-08), (-0.775, 1.129, 9.105e-09), (-1.055, 3.052, 2.958e-08), (-1.001, 1.946, 1.732e-08), (-0.9319, 0.3156, 1.428e-09), (-0.9123, -0.2226, -2.637e-09), (-0.895, -0.7788, -6.915e-09), (-0.8658, -0.9351, -6.547e-09), (-0.796, -1.131, -6.825e-09), (-0.6709, -1.236, -6.274e-09), (-0.5188, -1.304, -5.602e-09), (-0.3456, -1.332, -4.837e-09), (-0.1579, -1.319, -4.007e-09), (0.03712, -1.265, -3.145e-09), (0.2319, -1.173, -2.283e-09), (0.419, -1.046, -1.454e-09), (0.5911, -0.8895, -6.913e-10), (0.7418, -0.7087, -2.311e-11), (0.8651, -0.511, 5.246e-10), (0.9239, -0.3827, 0.0), (0.9399, -0.07752, 1.393e-09), (0.9259, 0.5505, -2.161e-09), (0.9082, 1.128, -5.583e-09), (0.8904, 1.841, -1.367e-08), (0.8693, 2.762, -2.23e-08), (0.8539, 3.583, -3.438e-08), (0.5593, 1.306, -7.91e-10), (0.4004, 0.956, 3.53e-09), (0.2223, 0.5904, 7.665e-09), (0.7146, 2.339, -1.884e-08), (0.7813, 2.98, -2.639e-08), (0.6385, 1.704, -1.122e-08), (-0.9211, 1.808, 1.6e-08), (-0.8576, 1.459, 1.243e-08), (-0.9904, 2.45, 2.302e-08)], [], [(1, 0, 31, 30, 29, 34, 32, 33, 28, 27, 26, 25, 24, 23, 22, 21, 20, 19, 18, 17, 16, 15, 14, 13, 12, 11, 10, 9, 8, 7, 6, 5, 37, 35, 36, 4, 3, 2)])
me_circle_023.use_remesh_preserve_volume = False
me_circle_023.use_remesh_preserve_attributes = False
me_circle_023.use_mirror_vertex_groups = False
me_circle_023.update()
me_circle_021 = bpy.data.meshes.new('Circle.021')
me_circle_021.from_pydata([(-0.2176, 1.0, -1.362e-16), (-0.4864, 0.9952, -1.02e-16), (-0.7525, 0.9808, 3.27e-19), (-1.014, 0.9569, 1.698e-16), (-1.039, 0.9239, 0.0), (-1.056, 0.8819, 0.0), (-1.075, 0.8315, 0.0), (-1.073, 0.773, 0.0), (-1.067, 0.7071, -4.268e-15), (-1.056, 0.6344, -2.718e-15), (-1.035, 0.5556, -1.037e-15), (-1.009, 0.4714, 7.569e-16), (-0.9751, 0.3827, 2.648e-15), (-0.9666, 0.2903, 4.618e-15), (-0.9247, 0.1951, 0.0), (-0.8644, 0.09101, -9.201e-10), (-0.8208, -0.0008982, -1.18e-10), (-0.784, -0.09464, 4.436e-10), (-0.7545, -0.1893, 7.59e-10), (-0.7325, -0.284, 8.253e-10), (-0.7183, -0.3778, 6.419e-10), (-0.7024, -0.4715, -1.629e-11), (-0.6665, -0.5594, -5.029e-10), (-0.6135, -0.6429, -1.112e-09), (-0.5762, -0.7071, 0.0), (-0.551, -0.7607, 1.616e-09), (-0.5326, -0.8265, 6.546e-10), (-0.5018, -0.8856, -4.835e-10), (-0.4587, -0.9375, -1.787e-09), (-0.4027, -0.9787, -2.853e-09), (-0.2649, -1.003, -2.853e-09), (-0.1244, -1.017, -2.853e-09), (0.01756, -1.022, -2.853e-09), (0.1595, -1.017, -2.853e-09), (0.3, -1.003, -2.853e-09), (0.4378, -0.9787, -2.853e-09), (0.5359, -0.9456, -2.853e-09), (0.5866, -0.8937, -1.552e-09), (0.6164, -0.8335, -2.664e-10), (0.6362, -0.7681, 6.45e-10), (0.6235, -0.6982, 1.174e-09), (0.6196, -0.6137, 2.714e-09), (0.6411, -0.5321, 3.088e-09), (0.6522, -0.4457, 3.377e-09), (0.653, -0.3555, 3.577e-09), (0.6683, -0.2856, 6.104e-10), (0.7092, -0.1928, 3.002e-10), (0.7457, -0.09759, 5.552e-11), (0.7772, -0.0009225, -1.211e-10), (0.8036, 0.09628, -2.28e-10), (0.8246, 0.1931, -2.642e-10), (0.84, 0.2885, -2.293e-10), (0.8496, 0.3817, -1.236e-10), (0.8546, 0.4714, 0.0), (0.8534, 0.5137, -1.3e-10), (0.8469, 0.5942, 9.845e-11), (0.8356, 0.6705, 5.714e-10), (0.8311, 0.7419, 1.284e-09), (0.8102, 0.8075, 2.23e-09), (0.7732, 0.8669, 3.4e-09), (0.7358, 0.9194, 4.783e-09), (0.5783, 0.9569, 1.698e-16), (0.3173, 0.9808, 3.312e-19), (0.05115, 0.9952, -1.02e-16)], [], [(1, 0, 63, 62, 61, 60, 59, 58, 57, 56, 55, 54, 53, 52, 51, 50, 49, 48, 47, 46, 45, 44, 43, 42, 41, 40, 39, 38, 37, 36, 35, 34, 33, 32, 31, 30, 29, 28, 27, 26, 25, 24, 23, 22, 21, 20, 19, 18, 17, 16, 15, 14, 13, 12, 11, 10, 9, 8, 7, 6, 5, 4, 3, 2)])
me_circle_021.use_remesh_preserve_volume = False
me_circle_021.use_remesh_preserve_attributes = False
me_circle_021.use_mirror_vertex_groups = False
me_circle_021.update()
me_circle_020 = bpy.data.meshes.new('Circle.020')
me_circle_020.from_pydata([(0.0, 1.053, -1.025e-08), (-1.366, 0.9227, -2.345e-08), (-1.37, 0.8519, -2.906e-08), (-1.268, 0.7542, -3.116e-08), (-1.205, 0.6415, -2.647e-08), (-1.173, 0.5477, -3.195e-09), (-1.126, 0.3825, -5.792e-11), (-1.101, 0.195, -2.618e-11), (-1.077, 8.346e-06, 3.336e-12), (-1.055, -0.195, 2.949e-11), (-1.035, -0.3826, 5.127e-11), (-1.04, -0.5556, 0.0), (-1.011, -0.7071, 0.0), (-1.013, -0.8315, 0.0), (-0.7913, -0.9622, -1.548e-08), (-0.4327, -1.006, -1.017e-08), (0.03947, -1.012, -4.772e-09), (0.49, -0.9796, 4.97e-10), (0.9015, -0.9104, 5.439e-09), (1.05, -0.8315, 0.0), (1.014, -0.7071, 0.0), (0.9721, -0.5556, 0.0), (0.9395, -0.3827, 0.0), (0.9808, -0.1951, 0.0), (1.0, 9.656e-07, 0.0), (0.9808, 0.1951, 0.0), (1.143, 0.3827, 0.0), (1.35, 0.5503, -2.124e-09), (1.461, 0.6994, -3.112e-09), (1.465, 0.8265, -2.021e-09), (1.462, 0.9266, 1.106e-09), (1.191, 0.996, 6.151e-09), (0.5954, 1.044, -5.804e-09), (-0.6832, 1.026, -2.436e-08), (-0.3416, 1.044, -1.81e-08), (-1.09, 0.9888, -2.852e-08), (-0.9823, -0.92, -1.707e-08)], [], [(34, 0, 32, 31, 30, 29, 28, 27, 26, 25, 24, 23, 22, 21, 20, 19, 18, 17, 16, 15, 14, 36, 13, 12, 11, 10, 9, 8, 7, 6, 5, 4, 3, 2, 1, 35, 33)])
me_circle_020.use_remesh_preserve_volume = False
me_circle_020.use_remesh_preserve_attributes = False
me_circle_020.use_mirror_vertex_groups = False
me_circle_020.update()
me_circle_019 = bpy.data.meshes.new('Circle.019')
me_circle_019.from_pydata([(0.0, 1.053, -1.025e-08), (-1.366, 0.9227, -2.345e-08), (-1.37, 0.8519, -2.906e-08), (-1.268, 0.7542, -3.116e-08), (-1.205, 0.6415, -2.647e-08), (-1.173, 0.5477, -3.195e-09), (-1.126, 0.3825, -5.792e-11), (-1.132, 0.195, -2.618e-11), (-1.212, 8.346e-06, 3.336e-12), (-1.241, -0.195, 2.949e-11), (-1.169, -0.3826, 5.127e-11), (-1.071, -0.5556, 0.0), (-1.011, -0.7071, 0.0), (-1.013, -0.8315, 0.0), (-0.7913, -0.9622, -1.548e-08), (-0.4327, -1.006, -1.017e-08), (0.03947, -1.012, -4.772e-09), (0.49, -0.9796, 4.97e-10), (0.9015, -0.9104, 5.439e-09), (1.05, -0.8315, 0.0), (1.014, -0.7071, 0.0), (0.9721, -0.5556, 0.0), (0.9395, -0.3827, 0.0), (0.9808, -0.1951, 0.0), (1.0, 9.656e-07, 0.0), (1.032, 0.1951, 0.0), (1.143, 0.3827, 0.0), (1.35, 0.5503, -2.124e-09), (1.461, 0.6994, -3.112e-09), (1.465, 0.8265, -2.021e-09), (1.462, 0.9266, 1.106e-09), (1.191, 0.996, 6.151e-09), (0.5954, 1.044, -5.804e-09), (-0.6832, 1.026, -2.436e-08), (-0.3416, 1.044, -1.81e-08), (-1.09, 0.9888, -2.852e-08), (-0.9823, -0.92, -1.707e-08)], [], [(34, 0, 32, 31, 30, 29, 28, 27, 26, 25, 24, 23, 22, 21, 20, 19, 18, 17, 16, 15, 14, 36, 13, 12, 11, 10, 9, 8, 7, 6, 5, 4, 3, 2, 1, 35, 33)])
me_circle_019.use_remesh_preserve_volume = False
me_circle_019.use_remesh_preserve_attributes = False
me_circle_019.use_mirror_vertex_groups = False
me_circle_019.update()
me_circle_018 = bpy.data.meshes.new('Circle.018')
me_circle_018.from_pydata([(-0.2176, 1.0, -1.362e-16), (-0.4864, 0.9952, -1.02e-16), (-0.7525, 0.9808, 3.27e-19), (-1.014, 0.9569, 1.698e-16), (-1.039, 0.9239, 0.0), (-1.056, 0.8819, 0.0), (-1.075, 0.8315, 0.0), (-1.073, 0.773, 0.0), (-1.067, 0.7071, -4.268e-15), (-1.056, 0.6344, -2.718e-15), (-1.035, 0.5556, -1.037e-15), (-1.009, 0.4714, 7.569e-16), (-0.9751, 0.3827, 2.648e-15), (-0.9666, 0.2903, 4.618e-15), (-0.9247, 0.1951, 0.0), (-0.8644, 0.09101, -9.201e-10), (-0.8208, -0.0008982, -1.18e-10), (-0.784, -0.09464, 4.436e-10), (-0.7545, -0.1893, 7.59e-10), (-0.7325, -0.284, 8.253e-10), (-0.7183, -0.3778, 6.419e-10), (-0.7024, -0.4715, -1.629e-11), (-0.6665, -0.5594, -5.029e-10), (-0.6135, -0.6429, -1.112e-09), (-0.5762, -0.7071, 0.0), (-0.551, -0.7607, 1.616e-09), (-0.5326, -0.8265, 6.546e-10), (-0.5018, -0.8856, -4.835e-10), (-0.4587, -0.9375, -1.787e-09), (-0.4027, -0.9787, -2.853e-09), (-0.2649, -1.003, -2.853e-09), (-0.1244, -1.017, -2.853e-09), (0.01756, -1.022, -2.853e-09), (0.1595, -1.017, -2.853e-09), (0.3, -1.003, -2.853e-09), (0.4378, -0.9787, -2.853e-09), (0.5359, -0.9456, -2.853e-09), (0.5866, -0.8937, -1.552e-09), (0.6164, -0.8335, -2.664e-10), (0.6362, -0.7681, 6.45e-10), (0.6235, -0.6982, 1.174e-09), (0.6196, -0.6137, 2.714e-09), (0.6411, -0.5321, 3.088e-09), (0.6522, -0.4457, 3.377e-09), (0.653, -0.3555, 3.577e-09), (0.6683, -0.2856, 6.104e-10), (0.7092, -0.1928, 3.002e-10), (0.7457, -0.09759, 5.552e-11), (0.7772, -0.0009225, -1.211e-10), (0.8036, 0.09628, -2.28e-10), (0.8246, 0.1931, -2.642e-10), (0.84, 0.2885, -2.293e-10), (0.8496, 0.3817, -1.236e-10), (0.8546, 0.4714, 0.0), (0.8534, 0.5137, -1.3e-10), (0.8469, 0.5942, 9.845e-11), (0.8356, 0.6705, 5.714e-10), (0.8311, 0.7419, 1.284e-09), (0.8102, 0.8075, 2.23e-09), (0.7732, 0.8669, 3.4e-09), (0.7358, 0.9194, 4.783e-09), (0.5783, 0.9569, 1.698e-16), (0.3173, 0.9808, 3.312e-19), (0.05115, 0.9952, -1.02e-16)], [], [(1, 0, 63, 62, 61, 60, 59, 58, 57, 56, 55, 54, 53, 52, 51, 50, 49, 48, 47, 46, 45, 44, 43, 42, 41, 40, 39, 38, 37, 36, 35, 34, 33, 32, 31, 30, 29, 28, 27, 26, 25, 24, 23, 22, 21, 20, 19, 18, 17, 16, 15, 14, 13, 12, 11, 10, 9, 8, 7, 6, 5, 4, 3, 2)])
me_circle_018.use_remesh_preserve_volume = False
me_circle_018.use_remesh_preserve_attributes = False
me_circle_018.use_mirror_vertex_groups = False
me_circle_018.update()
me_circle_017 = bpy.data.meshes.new('Circle.017')
me_circle_017.from_pydata([(0.04229, 0.9846, 3.471e-09), (-0.1462, 1.013, 1.347e-08), (-0.3218, 1.056, 2.263e-08), (-0.4798, 1.114, 3.152e-08), (-0.7705, 0.7071, 0.0), (-0.8051, 0.5556, 0.0), (-0.8138, 0.3827, 0.0), (-0.7956, 0.1951, 0.0), (-0.7795, 7.451e-08, 0.0), (-0.776, -0.1951, 0.0), (-0.7972, -0.3827, 0.0), (-0.8205, -0.5556, 0.0), (-0.3956, -0.9062, 2.977e-08), (-0.2402, -0.9309, 1.213e-08), (-0.06988, -0.9638, -4.264e-09), (0.1087, -1.004, -1.879e-08), (0.2887, -1.049, -3.087e-08), (0.4633, -1.098, -4.007e-08), (0.6256, -1.149, -4.601e-08), (0.7409, -1.175, -4.523e-08), (0.7475, -0.7071, 0.0), (0.7557, -0.5556, 0.0), (0.7843, -0.3827, 0.0), (0.8028, -0.1951, 0.0), (0.8091, 9.686e-07, 0.0), (0.8028, 0.1951, 0.0), (0.7843, 0.3827, 0.0), (0.7543, 0.5556, 0.0), (0.7071, 0.7071, 0.0), (0.5955, 0.9264, -3.896e-08), (0.3999, 0.9386, -2.318e-08), (0.2258, 0.9603, -8.895e-09), (0.7561, -0.9338, -2.166e-08), (0.7619, -1.047, -3.248e-08), (0.7471, -0.8205, -1.083e-08), (0.6976, -1.175, -4.724e-08), (0.7601, -1.104, -3.79e-08), (-0.8193, -0.7997, 5.9e-09), (-0.8198, -0.6769, 3.049e-09), (-0.8106, -0.8518, 1.797e-08), (-0.6806, 0.9107, 1.576e-08), (-0.6053, 1.013, 2.364e-08), (-0.7216, 0.8089, 7.881e-09), (-0.3956, -1.05, 3.884e-08), (-0.2402, -1.075, 2.12e-08), (-0.06988, -1.108, 4.801e-09), (0.1087, -1.148, -9.721e-09), (0.2887, -1.193, -2.181e-08), (0.4633, -1.242, -3.1e-08), (0.6256, -1.293, -3.694e-08), (0.7346, -1.319, -3.616e-08), (0.6976, -1.318, -3.817e-08), (-0.8106, -0.9956, 2.704e-08), (-0.3804, -1.971, -4.382e-08), (-0.225, -1.975, -6.281e-08), (-0.05468, -1.99, -8.035e-08), (0.1239, -2.011, -9.605e-08), (0.3039, -2.022, -1.103e-07), (0.4785, -2.033, -1.219e-07), (0.6408, -2.044, -1.303e-07), (0.8598, -2.045, -1.311e-07), (0.7128, -2.045, -1.331e-07), (-1.091, -1.975, -5.196e-08), (-0.8709, -1.485, -1.246e-08), (-0.9587, -1.73, -3.221e-08), (-0.8215, -1.24, 7.288e-09), (-1.017, -1.853, -4.208e-08), (-0.8434, -1.363, -2.586e-09), (-0.9111, -1.608, -2.234e-08), (-0.8087, -1.118, 1.716e-08), (0.7686, -1.682, -8.364e-08), (0.7491, -1.501, -5.99e-08), (0.8117, -1.864, -1.074e-07), (0.7411, -1.41, -4.803e-08), (0.7876, -1.773, -9.551e-08), (0.7563, -1.591, -7.177e-08), (0.838, -1.955, -1.193e-07)], [], [(13, 12, 43, 44), (17, 16, 47, 48), (14, 13, 44, 45), (18, 17, 48, 49), (15, 14, 45, 46), (35, 18, 49, 51), (19, 35, 51, 50), (16, 15, 46, 47), (12, 39, 52, 43), (47, 46, 56, 57), (44, 43, 53, 54), (50, 51, 61, 60, 76, 72, 74, 70, 75, 71, 73), (48, 47, 57, 58), (45, 44, 54, 55), (43, 52, 69, 65, 67, 63, 68, 64, 66, 62, 53), (49, 48, 58, 59), (46, 45, 55, 56), (51, 49, 59, 61), (1, 2, 3, 41, 40, 42, 4, 5, 6, 7, 8, 9, 10, 11, 38, 37, 39, 12, 13, 14, 15, 16, 17, 18, 35, 19, 36, 33, 32, 34, 20, 21, 22, 23, 24, 25, 26, 27, 28, 29, 30, 31, 0), (1, 0, 31, 30, 29, 28, 27, 26, 25, 24, 23, 22, 21, 20, 34, 32, 33, 36, 19, 50, 73, 71, 75, 70, 74, 72, 76, 60, 61, 59, 58, 57, 56, 55, 54, 53, 62, 66, 64, 68, 63, 67, 65, 69, 52, 39, 37, 38, 11, 10, 9, 8, 7, 6, 5, 4, 42, 40, 41, 3, 2)])
me_circle_017.use_remesh_preserve_volume = False
me_circle_017.use_remesh_preserve_attributes = False
me_circle_017.use_mirror_vertex_groups = False
me_circle_017.update()
me_circle_016 = bpy.data.meshes.new('Circle.016')
me_circle_016.from_pydata([(-0.05475, 1.0, 0.0), (-0.2498, 0.9808, 0.0), (-0.4374, 0.9239, 0.0), (-0.6103, 0.8315, 0.0), (-0.7619, 0.7071, 0.0), (-0.8862, 0.5556, 0.0), (-0.9609, 0.3827, 0.0), (-0.9758, 0.1951, 0.0), (-0.9808, 7.451e-08, 0.0), (-0.9758, -0.1951, 0.0), (-0.961, -0.3827, 0.0), (-0.9522, -0.5578, -2.583e-08), (-0.9375, -0.8802, -2.167e-08), (-0.9401, -1.059, -1.036e-08), (-0.7177, -1.013, 1.452e-08), (-0.2792, -0.9099, 6.508e-09), (-0.06453, -0.8827, 1.077e-08), (0.1232, -0.861, 1.1e-08), (0.3157, -0.8334, 8.303e-09), (0.5106, -0.8117, 2.45e-09), (0.9093, -0.6985, -4.011e-10), (0.9241, -0.5501, -2.681e-10), (0.9299, -0.3806, -1.098e-10), (0.9265, -0.1967, 6.783e-11), (0.914, -0.005399, 2.579e-10), (0.893, 0.186, 4.532e-10), (0.8691, 0.3827, 0.0), (0.7767, 0.5556, 0.0), (0.6524, 0.7071, 0.0), (0.5008, 0.8315, 0.0), (0.3279, 0.9239, 0.0), (0.1403, 0.9808, 0.0), (0.8982, -0.8188, -5.137e-09), (0.7044, -0.8129, -1.447e-09), (-0.1674, -4.065, -2.651e-07), (0.1732, -4.439, -2.515e-07), (0.3399, -4.439, -2.472e-07), (0.4857, -4.401, -2.48e-07), (0.6352, -4.316, -2.529e-07), (0.7337, -3.909, -2.745e-07), (0.7478, -2.361, -1.361e-07), (0.681, -1.586, -6.678e-08), (0.7379, -3.134, -2.052e-07), (0.6211, -1.199, -3.217e-08), (0.7389, -2.747, -1.706e-07), (0.7278, -1.973, -1.014e-07), (0.7318, -3.522, -2.399e-07), (-0.5642, -2.539, -1.253e-07), (-0.4266, -3.302, -1.952e-07), (-0.6815, -1.776, -5.539e-08), (-0.3426, -3.683, -2.302e-07), (-0.633, -2.157, -9.034e-08), (-0.4802, -2.92, -1.602e-07), (-0.7351, -1.394, -2.043e-08), (0.02839, -4.396, -2.522e-07), (0.7388, -4.13, -2.653e-07), (-0.1047, -4.242, -2.597e-07)], [], [(19, 43, 41, 45, 40, 44, 42, 46, 39, 55, 38, 18), (17, 37, 36, 16), (15, 35, 54, 56, 34, 50, 48, 52, 47, 51, 49, 53, 14), (18, 38, 37, 17), (16, 36, 35, 15), (1, 0, 31, 30, 29, 28, 27, 26, 25, 24, 23, 22, 21, 20, 32, 33, 19, 18, 17, 16, 15, 14, 13, 12, 11, 10, 9, 8, 7, 6, 5, 4, 3, 2), (1, 2, 3, 4, 5, 6, 7, 8, 9, 10, 11, 12, 13, 14, 53, 49, 51, 47, 52, 48, 50, 34, 56, 54, 35, 36, 37, 38, 55, 39, 46, 42, 44, 40, 45, 41, 43, 19, 33, 32, 20, 21, 22, 23, 24, 25, 26, 27, 28, 29, 30, 31, 0)])
me_circle_016.use_remesh_preserve_volume = False
me_circle_016.use_remesh_preserve_attributes = False
me_circle_016.use_mirror_vertex_groups = False
me_circle_016.update()
me_circle_015 = bpy.data.meshes.new('Circle.015')
me_circle_015.from_pydata([(-0.04129, 1.051, 1.915e-08), (-0.4756, 1.035, 2.043e-08), (-0.8943, 0.9573, 1.269e-08), (-1.146, 0.8159, -5.856e-09), (-1.004, 0.7108, 1.373e-09), (-0.9294, 0.6035, 1.801e-08), (-0.9309, 0.3592, -8.8e-09), (-0.8881, 0.1708, -9.119e-09), (-0.8395, -0.02407, -9.039e-09), (-0.7867, -0.2179, -8.566e-09), (-0.7074, -0.4035, -7.811e-09), (-0.5758, -0.5745, -7.114e-09), (-0.3742, -0.7263, -4.889e-09), (-0.2512, -0.835, -3.638e-09), (-0.01458, -0.9324, 5.074e-09), (0.1995, -0.9567, 2.75e-09), (0.4042, -0.9647, 2.789e-09), (0.5918, -0.956, 5.19e-09), (0.755, -0.931, 9.859e-09), (0.9046, -0.8162, 3.408e-09), (0.909, -0.7005, 4.792e-09), (0.9943, -0.538, 6.602e-09), (0.9941, -0.363, 7.409e-09), (1.027, -0.1724, 8.517e-09), (1.025, 0.02229, 8.37e-09), (1.027, 0.2146, 7.34e-09), (1.01, 0.398, 5.754e-09), (0.9728, 0.564, 3.148e-09), (1.007, 0.7564, 1.861e-08), (1.02, 0.8584, 1.02e-08), (0.8625, 0.9549, 1.174e-08), (0.4081, 1.029, 1.835e-08)], [], [(1, 2, 3, 4, 5, 6, 7, 8, 9, 10, 11, 12, 13, 14, 15, 16, 17, 18, 19, 20, 21, 22, 23, 24, 25, 26, 27, 28, 29, 30, 31, 0)])
me_circle_015.use_remesh_preserve_volume = False
me_circle_015.use_remesh_preserve_attributes = False
me_circle_015.use_mirror_vertex_groups = False
me_circle_015.update()
me_circle_014 = bpy.data.meshes.new('Circle.014')
me_circle_014.from_pydata([(0.3617, 0.9142, 1.379e-08), (0.4261, 0.9346, 1.635e-08), (0.4861, 0.9697, 2.164e-08), (0.5394, 1.018, 2.947e-08), (0.5841, 1.078, 3.953e-08), (0.6184, 1.148, 5.144e-08), (0.6409, 1.223, 6.473e-08), (0.6508, 1.303, 7.89e-08), (0.6478, 1.383, 9.34e-08), (1.295, -0.5886, -9.257e-08), (1.26, -0.6658, -1.065e-07), (1.184, -0.6808, -1.143e-07), (0.9994, -0.9507, -1.444e-07), (0.9658, -0.9981, -1.533e-07), (0.9107, -1.011, -1.579e-07), (0.6643, -1.594, -2.128e-07), (0.778, -1.579, -2.115e-07), (0.7143, -1.603, -2.144e-07), (0.3032, -1.36, -1.895e-07), (0.2331, -1.367, -1.867e-07), (0.1771, -1.331, -1.789e-07), (-0.3222, -0.385, -8.749e-08), (-0.3892, -0.3803, -8.065e-08), (-0.4355, -0.344, -7.039e-08), (-0.02134, 1.254, 8.168e-08), (-0.05459, 1.208, 7.031e-08), (0.02268, 1.104, 5.39e-08), (0.06198, 1.04, 4.169e-08), (0.1157, 1.003, 3.682e-08), (0.1677, 0.9464, 2.296e-08), (0.23, 0.9202, 1.716e-08), (0.2955, 0.9094, 1.406e-08), (-0.35, 0.4722, 3.591e-09), (-0.4083, 0.1063, -2.958e-08), (-0.1933, 0.8663, 3.931e-08), (-0.4531, -0.1039, -4.863e-08), (-0.2829, 0.6482, 1.955e-08), (-0.3904, 0.2682, -1.49e-08), (-0.1305, 1.036, 5.471e-08), (-0.05647, 0.21, -3.356e-08), (0.005048, 0.5189, -5.551e-09), (-0.1911, -0.1394, -6.523e-08), (-0.1214, 0.03706, -4.923e-08), (-0.01387, 0.4171, -1.479e-08), (-0.2605, -0.3023, -7.999e-08), (0.03439, -0.2115, -7.531e-08), (0.09892, -0.7645, -1.265e-07), (0.1358, -1.041, -1.521e-07), (0.03058, 0.1482, -4.219e-08), (0.06608, -0.4847, -1.006e-07), (0.3347, -0.2079, -8.511e-08), (0.2908, 0.3531, -3.425e-08), (0.3274, -0.787, -1.376e-07), (0.2744, 0.6449, -9.915e-09), (0.3263, -0.4961, -1.112e-07), (0.308, 0.07401, -5.955e-08), (0.3264, -1.078, -1.64e-07), (0.4375, -0.3631, -1.013e-07), (0.5485, -0.9806, -1.573e-07), (0.3373, 0.268, -4.408e-08), (0.604, -1.293, -1.856e-07), (0.3845, -0.05005, -7.291e-08), (0.4982, -0.6828, -1.303e-07), (0.6199, -0.3209, -9.747e-08), (0.5274, 0.3076, -4.049e-08), (0.7103, -0.9499, -1.545e-07), (0.5084, 0.6275, -1.043e-08), (0.5804, -0.005481, -6.887e-08), (0.6706, -0.6344, -1.259e-07), (0.7455, -1.266, -1.831e-07), (0.6707, -0.04347, -7.02e-08), (0.7854, -0.5552, -1.166e-07), (0.57, 0.4526, -2.523e-08), (0.8434, -0.7951, -1.383e-07), (0.6174, 0.2086, -4.735e-08), (0.7292, -0.2991, -9.338e-08), (0.8301, 0.06573, -4.945e-08), (0.7054, 0.5706, -6.494e-09), (0.9153, -0.4506, -9.907e-08), (0.6539, 0.8261, 1.667e-08), (0.7614, 0.3159, -2.958e-08), (0.8674, -0.1945, -7.585e-08), (0.9639, -0.7066, -1.223e-07), (1.01, -0.3092, -8.062e-08), (0.7637, 0.6646, 7.652e-09), (1.112, -0.5457, -1.021e-07), (0.8254, 0.4211, -1.442e-08), (0.8938, -0.07539, -5.943e-08), (0.691, 0.9061, 2.954e-08), (1.024, 0.3661, -6.03e-09), (0.8531, 0.8373, 3.669e-08), (1.175, -0.1085, -4.905e-08)], [], [(27, 40, 43, 39, 42, 41, 44, 21, 22, 26), (26, 22, 23, 35, 33, 37, 32, 36, 34, 38, 25), (30, 53, 51, 55, 50, 54, 52, 56, 18, 19, 29), (29, 19, 20, 47, 46, 49, 45, 48, 40, 28), (0, 17, 15, 60, 58, 62, 57, 61, 59, 53, 31), (1, 66, 64, 67, 63, 68, 65, 69, 16, 17, 0), (4, 79, 77, 80, 76, 81, 78, 82, 12, 13, 3), (3, 13, 14, 73, 71, 75, 70, 74, 72, 66, 2), (7, 90, 89, 91, 9, 10, 6), (6, 10, 11, 85, 83, 87, 76, 86, 84, 88, 5), (27, 28, 40), (53, 30, 31), (1, 2, 66), (4, 5, 88, 84, 86, 76, 80, 77, 79), (7, 8, 24, 25, 38, 34, 36, 32, 37, 33, 35, 23, 22, 21, 44, 41, 42, 39, 43, 40, 48, 45, 49, 46, 47, 20, 19, 18, 56, 52, 54, 50, 55, 51, 53, 59, 61, 57, 62, 58, 60, 15, 17, 16, 69, 65, 68, 63, 67, 64, 66, 72, 74, 70, 75, 71, 73, 14, 13, 12, 82, 78, 81, 76, 87, 83, 85, 11, 10, 9, 91, 89, 90), (8, 24, 25, 26, 27, 28, 29, 30, 31, 0, 1, 2, 3, 4, 5, 6, 7)])
me_circle_014.use_remesh_preserve_volume = False
me_circle_014.use_remesh_preserve_attributes = False
me_circle_014.use_mirror_vertex_groups = False
me_circle_014.update()
me_circle_013 = bpy.data.meshes.new('Circle.013')
me_circle_013.from_pydata([(0.7473, 0.7891, 9.409e-07), (1.171, 0.6809, 9.464e-07), (-0.376, 0.8028, 9.327e-07), (-0.7475, 0.8619, 9.491e-07), (-0.8193, 0.714, 9.494e-07), (-0.876, 0.544, 9.497e-07), (-0.9154, 0.3582, 9.498e-07), (-0.9096, 0.1072, 9.448e-07), (-0.8881, -0.08934, 9.446e-07), (-0.8034, -0.2818, 9.442e-07), (-0.6731, -0.3974, 9.794e-07), (-0.5775, -0.4633, 9.729e-07), (-0.4568, -0.525, 9.666e-07), (-0.3156, -0.5802, 9.61e-07), (-0.1594, -0.6267, 9.561e-07), (0.005887, -0.6627, 9.522e-07), (0.1739, -0.6869, 9.494e-07), (0.3381, -0.6983, 9.478e-07), (0.4922, -0.6964, 9.476e-07), (0.6981, -0.652, 9.401e-07), (0.8, -0.5465, 9.359e-07), (0.8924, -0.3923, 9.342e-07), (0.9703, -0.219, 9.329e-07), (1.031, -0.03326, 9.32e-07), (1.072, 0.1578, 9.317e-07), (1.088, 0.3318, 9.304e-07), (1.089, 0.4548, 9.259e-07), (0.6647, 0.563, 9.204e-07), (-0.4932, 1.083, 9.636e-07), (-0.6713, 1.163, 9.764e-07), (-0.3229, 1.021, 9.525e-07), (-0.7494, 0.8642, -1.862e-06), (-0.7504, 0.6503, -1.865e-06), (-0.7365, 0.4883, -1.871e-06), (-0.7043, 0.3416, -1.874e-06), (-0.6514, 0.2089, -1.885e-06), (-0.5728, 0.06215, -1.89e-06), (-0.4947, -0.0565, -1.893e-06), (-0.3937, -0.1371, -1.894e-06), (-0.275, -0.2027, -1.896e-06), (-0.1431, -0.2509, -1.897e-06), (-0.003079, -0.2798, -1.899e-06), (0.1396, -0.2883, -1.901e-06), (0.2757, -0.2495, -1.9e-06), (0.4023, -0.2141, -1.901e-06), (0.5237, -0.1576, -1.902e-06), (0.6315, -0.1052, -1.905e-06), (0.7862, 0.01048, -1.903e-06), (0.8821, 0.1419, -1.892e-06), (0.9688, 0.2641, -1.892e-06), (1.093, 0.4563, -1.883e-06), (-0.3797, 0.8051, -1.864e-06), (-0.3199, -0.582, 9.344e-07), (0.005295, -0.6663, 9.267e-07), (-0.1496, -0.1063, 9.476e-07), (0.09866, -0.167, 9.421e-07), (-0.1588, -0.6315, 9.299e-07), (-0.2284, -0.3445, 9.41e-07), (-0.2688, -0.4625, 9.377e-07), (-0.189, -0.2254, 9.443e-07), (0.04247, -0.4161, 9.345e-07), (0.06898, -0.2915, 9.383e-07), (0.0223, -0.5411, 9.306e-07)], [], [(3, 2, 30, 28, 29), (27, 26, 1, 0), (52, 56, 53, 62, 60, 61, 55, 54, 59, 57, 58), (32, 33, 34, 35, 36, 37, 38, 39, 40, 41, 42, 43, 44, 45, 46, 47, 48, 49, 50, 51, 31), (3, 4, 5, 6, 7, 8, 9, 10, 11, 12, 13, 14, 15, 16, 17, 18, 19, 20, 21, 22, 23, 24, 25, 26, 27, 2)])
me_circle_013.use_remesh_preserve_volume = False
me_circle_013.use_remesh_preserve_attributes = False
me_circle_013.use_mirror_vertex_groups = False
me_circle_013.update()
me_circle_012 = bpy.data.meshes.new('Circle.012')
me_circle_012.from_pydata([(0.3617, 0.9142, 1.379e-08), (0.4261, 0.9346, 1.635e-08), (0.4861, 0.9697, 2.164e-08), (0.5394, 1.018, 2.947e-08), (0.5841, 1.078, 3.953e-08), (0.6184, 1.148, 5.144e-08), (0.6409, 1.223, 6.473e-08), (0.6508, 1.303, 7.89e-08), (0.6478, 1.383, 9.34e-08), (1.295, -0.5886, -9.257e-08), (1.26, -0.6658, -1.065e-07), (1.184, -0.6808, -1.143e-07), (0.9994, -0.9507, -1.444e-07), (0.9658, -0.9981, -1.533e-07), (0.9107, -1.011, -1.579e-07), (0.6643, -1.594, -2.128e-07), (0.778, -1.579, -2.115e-07), (0.7143, -1.603, -2.144e-07), (0.3032, -1.36, -1.895e-07), (0.2331, -1.367, -1.867e-07), (0.1771, -1.331, -1.789e-07), (-0.3222, -0.385, -8.749e-08), (-0.3892, -0.3803, -8.065e-08), (-0.4355, -0.344, -7.039e-08), (-0.02134, 1.254, 8.168e-08), (-0.05459, 1.208, 7.031e-08), (0.02268, 1.104, 5.39e-08), (0.06198, 1.04, 4.169e-08), (0.1157, 1.003, 3.682e-08), (0.1677, 0.9464, 2.296e-08), (0.23, 0.9202, 1.716e-08), (0.2955, 0.9094, 1.406e-08), (-0.35, 0.4722, 3.591e-09), (-0.4083, 0.1063, -2.958e-08), (-0.1933, 0.8663, 3.931e-08), (-0.4531, -0.1039, -4.863e-08), (-0.2829, 0.6482, 1.955e-08), (-0.3904, 0.2682, -1.49e-08), (-0.1305, 1.036, 5.471e-08), (-0.05647, 0.21, -3.356e-08), (0.005048, 0.5189, -5.551e-09), (-0.1911, -0.1394, -6.523e-08), (-0.1214, 0.03706, -4.923e-08), (-0.01387, 0.4171, -1.479e-08), (-0.2605, -0.3023, -7.999e-08), (0.03439, -0.2115, -7.531e-08), (0.09892, -0.7645, -1.265e-07), (0.1358, -1.041, -1.521e-07), (0.03058, 0.1482, -4.219e-08), (0.06608, -0.4847, -1.006e-07), (0.3347, -0.2079, -8.511e-08), (0.2908, 0.3531, -3.425e-08), (0.3274, -0.787, -1.376e-07), (0.2744, 0.6449, -9.915e-09), (0.3263, -0.4961, -1.112e-07), (0.308, 0.07401, -5.955e-08), (0.3264, -1.078, -1.64e-07), (0.4375, -0.3631, -1.013e-07), (0.5485, -0.9806, -1.573e-07), (0.3373, 0.268, -4.408e-08), (0.604, -1.293, -1.856e-07), (0.3845, -0.05005, -7.291e-08), (0.4982, -0.6828, -1.303e-07), (0.6199, -0.3209, -9.747e-08), (0.5274, 0.3076, -4.049e-08), (0.7103, -0.9499, -1.545e-07), (0.5084, 0.6275, -1.043e-08), (0.5804, -0.005481, -6.887e-08), (0.6706, -0.6344, -1.259e-07), (0.7455, -1.266, -1.831e-07), (0.6707, -0.04347, -7.02e-08), (0.7854, -0.5552, -1.166e-07), (0.57, 0.4526, -2.523e-08), (0.8434, -0.7951, -1.383e-07), (0.6174, 0.2086, -4.735e-08), (0.7292, -0.2991, -9.338e-08), (0.8301, 0.06573, -4.945e-08), (0.7054, 0.5706, -6.494e-09), (0.9153, -0.4506, -9.907e-08), (0.6539, 0.8261, 1.667e-08), (0.7614, 0.3159, -2.958e-08), (0.8674, -0.1945, -7.585e-08), (0.9639, -0.7066, -1.223e-07), (1.01, -0.3092, -8.062e-08), (0.7637, 0.6646, 7.652e-09), (1.112, -0.5457, -1.021e-07), (0.8254, 0.4211, -1.442e-08), (0.8938, -0.07539, -5.943e-08), (0.691, 0.9061, 2.954e-08), (1.024, 0.3661, -6.03e-09), (0.8531, 0.8373, 3.669e-08), (1.175, -0.1085, -4.905e-08)], [], [(27, 26, 22, 21, 44, 41, 42, 39, 43, 40), (26, 25, 38, 34, 36, 32, 37, 33, 35, 23, 22), (30, 29, 19, 18, 56, 52, 54, 50, 55, 51, 53), (29, 28, 40, 48, 45, 49, 46, 47, 20, 19), (0, 31, 53, 59, 61, 57, 62, 58, 60, 15, 17), (1, 0, 17, 16, 69, 65, 68, 63, 67, 64, 66), (4, 3, 13, 12, 82, 78, 81, 76, 80, 77, 79), (3, 2, 66, 72, 74, 70, 75, 71, 73, 14, 13), (7, 6, 10, 9, 91, 89, 90), (6, 5, 88, 84, 86, 76, 87, 83, 85, 11, 10), (27, 40, 28), (53, 31, 30), (1, 66, 2), (4, 79, 77, 80, 76, 86, 84, 88, 5), (7, 90, 89, 91, 9, 10, 11, 85, 83, 87, 76, 81, 78, 82, 12, 13, 14, 73, 71, 75, 70, 74, 72, 66, 64, 67, 63, 68, 65, 69, 16, 17, 15, 60, 58, 62, 57, 61, 59, 53, 51, 55, 50, 54, 52, 56, 18, 19, 20, 47, 46, 49, 45, 48, 40, 43, 39, 42, 41, 44, 21, 22, 23, 35, 33, 37, 32, 36, 34, 38, 25, 24, 8), (8, 7, 6, 5, 4, 3, 2, 1, 0, 31, 30, 29, 28, 27, 26, 25, 24)])
me_circle_012.use_remesh_preserve_volume = False
me_circle_012.use_remesh_preserve_attributes = False
me_circle_012.use_mirror_vertex_groups = False
me_circle_012.update()
me_circle_011 = bpy.data.meshes.new('Circle.011')
me_circle_011.from_pydata([(-0.04129, 1.051, 1.915e-08), (-0.4756, 1.035, 2.043e-08), (-0.8943, 0.9573, 1.269e-08), (-1.146, 0.8159, -5.856e-09), (-1.004, 0.7108, 1.373e-09), (-0.9294, 0.6035, 1.801e-08), (-0.9309, 0.3592, -8.8e-09), (-0.8881, 0.1708, -9.119e-09), (-0.8395, -0.02407, -9.039e-09), (-0.7867, -0.2179, -8.566e-09), (-0.7074, -0.4035, -7.811e-09), (-0.5758, -0.5745, -7.114e-09), (-0.3742, -0.7263, -4.889e-09), (-0.2512, -0.835, -3.638e-09), (-0.01458, -0.9324, 5.074e-09), (0.1995, -0.9567, 2.75e-09), (0.4042, -0.9647, 2.789e-09), (0.5918, -0.956, 5.19e-09), (0.755, -0.931, 9.859e-09), (0.9046, -0.8162, 3.408e-09), (0.909, -0.7005, 4.792e-09), (0.9943, -0.538, 6.602e-09), (0.9941, -0.363, 7.409e-09), (1.027, -0.1724, 8.517e-09), (1.025, 0.02229, 8.37e-09), (1.027, 0.2146, 7.34e-09), (1.01, 0.398, 5.754e-09), (0.9728, 0.564, 3.148e-09), (1.007, 0.7564, 1.861e-08), (1.02, 0.8584, 1.02e-08), (0.8625, 0.9549, 1.174e-08), (0.4081, 1.029, 1.835e-08)], [], [(1, 0, 31, 30, 29, 28, 27, 26, 25, 24, 23, 22, 21, 20, 19, 18, 17, 16, 15, 14, 13, 12, 11, 10, 9, 8, 7, 6, 5, 4, 3, 2)])
me_circle_011.use_remesh_preserve_volume = False
me_circle_011.use_remesh_preserve_attributes = False
me_circle_011.use_mirror_vertex_groups = False
me_circle_011.update()
me_circle_008 = bpy.data.meshes.new('Circle.008')
me_circle_008.from_pydata([(-0.05475, 1.0, 0.0), (-0.2498, 0.9808, 0.0), (-0.4374, 0.9239, 0.0), (-0.6103, 0.8315, 0.0), (-0.7619, 0.7071, 0.0), (-0.8862, 0.5556, 0.0), (-0.9609, 0.3827, 0.0), (-0.9758, 0.1951, 0.0), (-0.9808, 7.451e-08, 0.0), (-0.9758, -0.1951, 0.0), (-0.961, -0.3827, 0.0), (-0.9522, -0.5578, -2.583e-08), (-0.9375, -0.8802, -2.167e-08), (-0.9401, -1.059, -1.036e-08), (-0.7177, -1.013, 1.452e-08), (-0.2792, -0.9099, 6.508e-09), (-0.06453, -0.8827, 1.077e-08), (0.1232, -0.861, 1.1e-08), (0.3157, -0.8334, 8.303e-09), (0.5106, -0.8117, 2.45e-09), (0.9093, -0.6985, -4.011e-10), (0.9241, -0.5501, -2.681e-10), (0.9299, -0.3806, -1.098e-10), (0.9265, -0.1967, 6.783e-11), (0.914, -0.005399, 2.579e-10), (0.893, 0.186, 4.532e-10), (0.8691, 0.3827, 0.0), (0.7767, 0.5556, 0.0), (0.6524, 0.7071, 0.0), (0.5008, 0.8315, 0.0), (0.3279, 0.9239, 0.0), (0.1403, 0.9808, 0.0), (0.8982, -0.8188, -5.137e-09), (0.7044, -0.8129, -1.447e-09), (-0.1674, -4.065, -2.651e-07), (0.1732, -4.439, -2.515e-07), (0.3399, -4.439, -2.472e-07), (0.4857, -4.401, -2.48e-07), (0.6352, -4.316, -2.529e-07), (0.7337, -3.909, -2.745e-07), (0.7478, -2.361, -1.361e-07), (0.681, -1.586, -6.678e-08), (0.7379, -3.134, -2.052e-07), (0.6211, -1.199, -3.217e-08), (0.7389, -2.747, -1.706e-07), (0.7278, -1.973, -1.014e-07), (0.7318, -3.522, -2.399e-07), (-0.5642, -2.539, -1.253e-07), (-0.4266, -3.302, -1.952e-07), (-0.6815, -1.776, -5.539e-08), (-0.3426, -3.683, -2.302e-07), (-0.633, -2.157, -9.034e-08), (-0.4802, -2.92, -1.602e-07), (-0.7351, -1.394, -2.043e-08), (0.02839, -4.396, -2.522e-07), (0.7388, -4.13, -2.653e-07), (-0.1047, -4.242, -2.597e-07)], [], [(19, 18, 38, 55, 39, 46, 42, 44, 40, 45, 41, 43), (17, 16, 36, 37), (15, 14, 53, 49, 51, 47, 52, 48, 50, 34, 56, 54, 35), (18, 17, 37, 38), (16, 15, 35, 36), (1, 2, 3, 4, 5, 6, 7, 8, 9, 10, 11, 12, 13, 14, 15, 16, 17, 18, 19, 33, 32, 20, 21, 22, 23, 24, 25, 26, 27, 28, 29, 30, 31, 0), (1, 0, 31, 30, 29, 28, 27, 26, 25, 24, 23, 22, 21, 20, 32, 33, 19, 43, 41, 45, 40, 44, 42, 46, 39, 55, 38, 37, 36, 35, 54, 56, 34, 50, 48, 52, 47, 51, 49, 53, 14, 13, 12, 11, 10, 9, 8, 7, 6, 5, 4, 3, 2)])
me_circle_008.use_remesh_preserve_volume = False
me_circle_008.use_remesh_preserve_attributes = False
me_circle_008.use_mirror_vertex_groups = False
me_circle_008.update()
me_circle_007 = bpy.data.meshes.new('Circle.007')
me_circle_007.from_pydata([(-0.06969, 0.6757, -2.94e-08), (-0.2159, 0.312, -6.062e-08), (-0.3832, 0.1708, -6.826e-08), (-0.5595, 0.1982, -5.74e-08), (-0.6877, 0.378, -2.983e-08), (-0.7584, 0.5645, -1.2e-08), (-0.8086, 0.478, -4.168e-09), (-0.8338, 0.2904, -4.168e-09), (-0.8424, 0.09535, -4.168e-09), (-0.8338, -0.09974, -4.168e-09), (-0.8086, -0.2873, -4.168e-09), (-0.7675, -0.4602, -4.168e-09), (-0.7071, -0.5894, -5.146e-09), (-0.5556, -0.5766, -1.114e-08), (-0.3827, -0.5671, -1.559e-08), (-0.1951, -0.5613, -1.834e-08), (3.278e-07, -0.5593, -1.926e-08), (0.1951, -0.5613, -1.834e-08), (0.3827, -0.5671, -1.559e-08), (0.5556, -0.5766, -1.114e-08), (0.7071, -0.5894, -5.146e-09), (0.8361, -0.4867, 1.288e-08), (0.9239, -0.3827, 0.0), (0.9808, -0.1951, 0.0), (1.0, 9.656e-07, 0.0), (0.9808, 0.1951, 0.0), (0.911, 0.3431, -3.584e-09), (0.7541, 0.4016, -8.487e-08), (0.5949, 0.4627, -3.905e-08), (0.4315, 0.6033, 6.754e-09), (0.27, 0.8181, 5.079e-08), (-0.007682, 0.9698, -9.957e-10), (0.1686, 0.9185, 2.712e-08)], [], [(1, 2, 3, 4, 5, 6, 7, 8, 9, 10, 11, 12, 13, 14, 15, 16, 17, 18, 19, 20, 21, 22, 23, 24, 25, 26, 27, 28, 29, 30, 32, 31, 0)])
me_circle_007.use_remesh_preserve_volume = False
me_circle_007.use_remesh_preserve_attributes = False
me_circle_007.use_mirror_vertex_groups = False
me_circle_007.update()
me_circle_006 = bpy.data.meshes.new('Circle.006')
me_circle_006.from_pydata([(-0.04052, 0.6262, -3.388e-08), (-0.2091, 0.3286, -5.912e-08), (-0.3967, 0.1763, -6.776e-08), (-0.6023, 0.1945, -5.774e-08), (-0.7102, 0.3486, -3.25e-08), (-0.8381, 0.6509, -4.168e-09), (-0.8635, 0.478, -4.168e-09), (-0.8888, 0.2904, -4.168e-09), (-0.8973, 0.09535, -4.168e-09), (-0.8888, -0.09974, -4.168e-09), (-0.8635, -0.2873, -4.168e-09), (-0.8225, -0.4602, -4.168e-09), (-0.7071, -0.5894, -5.146e-09), (-0.5556, -0.5766, -1.114e-08), (-0.3827, -0.5671, -1.559e-08), (-0.1951, -0.5613, -1.834e-08), (3.278e-07, -0.5593, -1.926e-08), (0.1951, -0.5613, -1.834e-08), (0.3827, -0.5671, -1.559e-08), (0.5556, -0.5766, -1.114e-08), (0.7071, -0.5894, -5.146e-09), (0.8361, -0.4867, 1.288e-08), (0.9239, -0.3827, 0.0), (0.9808, -0.1951, 0.0), (1.0, 9.656e-07, 0.0), (0.9808, 0.1951, 0.0), (0.9239, 0.3827, 0.0), (0.7541, 0.4016, -8.487e-08), (0.5949, 0.4627, -3.905e-08), (0.4315, 0.6033, 6.754e-09), (0.27, 0.8181, 5.079e-08), (0.04393, 0.9808, 0.0), (0.1686, 0.9185, 2.712e-08)], [], [(1, 2, 3, 4, 5, 6, 7, 8, 9, 10, 11, 12, 13, 14, 15, 16, 17, 18, 19, 20, 21, 22, 23, 24, 25, 26, 27, 28, 29, 30, 32, 31, 0)])
me_circle_006.use_remesh_preserve_volume = False
me_circle_006.use_remesh_preserve_attributes = False
me_circle_006.use_mirror_vertex_groups = False
me_circle_006.update()
me_circle_005 = bpy.data.meshes.new('Circle.005')
me_circle_005.from_pydata([(-0.2176, 1.0, -1.362e-16), (-0.4864, 0.9952, -1.02e-16), (-0.7525, 0.9808, 3.27e-19), (-1.014, 0.9569, 1.698e-16), (-1.039, 0.9239, 0.0), (-1.056, 0.8819, 0.0), (-1.075, 0.8315, 0.0), (-1.073, 0.773, 0.0), (-1.067, 0.7071, -4.268e-15), (-1.056, 0.6344, -2.718e-15), (-1.035, 0.5556, -1.037e-15), (-1.009, 0.4714, 7.569e-16), (-0.9751, 0.3827, 2.648e-15), (-0.9666, 0.2903, 4.618e-15), (-0.9247, 0.1951, 0.0), (-0.8644, 0.09101, -9.201e-10), (-0.8208, -0.0008982, -1.18e-10), (-0.784, -0.09464, 4.436e-10), (-0.7545, -0.1893, 7.59e-10), (-0.7325, -0.284, 8.253e-10), (-0.7183, -0.3778, 6.419e-10), (-0.7024, -0.4715, -1.629e-11), (-0.6665, -0.5594, -5.029e-10), (-0.6135, -0.6429, -1.112e-09), (-0.5762, -0.7071, 0.0), (-0.551, -0.7607, 1.616e-09), (-0.5326, -0.8265, 6.546e-10), (-0.5018, -0.8856, -4.835e-10), (-0.4587, -0.9375, -1.787e-09), (-0.4027, -0.9787, -2.853e-09), (-0.2649, -1.003, -2.853e-09), (-0.1244, -1.017, -2.853e-09), (0.01756, -1.022, -2.853e-09), (0.1595, -1.017, -2.853e-09), (0.3, -1.003, -2.853e-09), (0.4378, -0.9787, -2.853e-09), (0.5359, -0.9456, -2.853e-09), (0.5866, -0.8937, -1.552e-09), (0.6164, -0.8335, -2.664e-10), (0.6362, -0.7681, 6.45e-10), (0.6235, -0.6982, 1.174e-09), (0.6196, -0.6137, 2.714e-09), (0.6411, -0.5321, 3.088e-09), (0.6522, -0.4457, 3.377e-09), (0.653, -0.3555, 3.577e-09), (0.6683, -0.2856, 6.104e-10), (0.7092, -0.1928, 3.002e-10), (0.7457, -0.09759, 5.552e-11), (0.7772, -0.0009225, -1.211e-10), (0.8036, 0.09628, -2.28e-10), (0.8246, 0.1931, -2.642e-10), (0.84, 0.2885, -2.293e-10), (0.8496, 0.3817, -1.236e-10), (0.8546, 0.4714, 0.0), (0.8534, 0.5137, -1.3e-10), (0.8469, 0.5942, 9.845e-11), (0.8356, 0.6705, 5.714e-10), (0.8311, 0.7419, 1.284e-09), (0.8102, 0.8075, 2.23e-09), (0.7732, 0.8669, 3.4e-09), (0.7358, 0.9194, 4.783e-09), (0.5783, 0.9569, 1.698e-16), (0.3173, 0.9808, 3.312e-19), (0.05115, 0.9952, -1.02e-16)], [], [(1, 2, 3, 4, 5, 6, 7, 8, 9, 10, 11, 12, 13, 14, 15, 16, 17, 18, 19, 20, 21, 22, 23, 24, 25, 26, 27, 28, 29, 30, 31, 32, 33, 34, 35, 36, 37, 38, 39, 40, 41, 42, 43, 44, 45, 46, 47, 48, 49, 50, 51, 52, 53, 54, 55, 56, 57, 58, 59, 60, 61, 62, 63, 0)])
me_circle_005.use_remesh_preserve_volume = False
me_circle_005.use_remesh_preserve_attributes = False
me_circle_005.use_mirror_vertex_groups = False
me_circle_005.update()
me_circle_004 = bpy.data.meshes.new('Circle.004')
me_circle_004.from_pydata([(0.0, 1.053, -1.025e-08), (-1.366, 0.9227, -2.345e-08), (-1.37, 0.8519, -2.906e-08), (-1.268, 0.7542, -3.116e-08), (-1.205, 0.6415, -2.647e-08), (-1.173, 0.5477, -3.195e-09), (-1.126, 0.3825, -5.792e-11), (-1.132, 0.195, -2.618e-11), (-1.212, 8.346e-06, 3.336e-12), (-1.241, -0.195, 2.949e-11), (-1.169, -0.3826, 5.127e-11), (-1.071, -0.5556, 0.0), (-1.011, -0.7071, 0.0), (-1.013, -0.8315, 0.0), (-0.7913, -0.9622, -1.548e-08), (-0.4327, -1.006, -1.017e-08), (0.03947, -1.012, -4.772e-09), (0.49, -0.9796, 4.97e-10), (0.9015, -0.9104, 5.439e-09), (1.05, -0.8315, 0.0), (1.014, -0.7071, 0.0), (0.9721, -0.5556, 0.0), (0.9395, -0.3827, 0.0), (0.9808, -0.1951, 0.0), (1.0, 9.656e-07, 0.0), (1.032, 0.1951, 0.0), (1.143, 0.3827, 0.0), (1.35, 0.5503, -2.124e-09), (1.461, 0.6994, -3.112e-09), (1.465, 0.8265, -2.021e-09), (1.462, 0.9266, 1.106e-09), (1.191, 0.996, 6.151e-09), (0.5954, 1.044, -5.804e-09), (-0.6832, 1.026, -2.436e-08), (-0.3416, 1.044, -1.81e-08), (-1.09, 0.9888, -2.852e-08), (-0.9823, -0.92, -1.707e-08)], [], [(34, 33, 35, 1, 2, 3, 4, 5, 6, 7, 8, 9, 10, 11, 12, 13, 36, 14, 15, 16, 17, 18, 19, 20, 21, 22, 23, 24, 25, 26, 27, 28, 29, 30, 31, 32, 0)])
me_circle_004.use_remesh_preserve_volume = False
me_circle_004.use_remesh_preserve_attributes = False
me_circle_004.use_mirror_vertex_groups = False
me_circle_004.update()
me_circle_003 = bpy.data.meshes.new('Circle.003')
me_circle_003.from_pydata([(0.0, 1.053, -1.025e-08), (-1.366, 0.9227, -2.345e-08), (-1.37, 0.8519, -2.906e-08), (-1.268, 0.7542, -3.116e-08), (-1.205, 0.6415, -2.647e-08), (-1.173, 0.5477, -3.195e-09), (-1.126, 0.3825, -5.792e-11), (-1.101, 0.195, -2.618e-11), (-1.077, 8.346e-06, 3.336e-12), (-1.055, -0.195, 2.949e-11), (-1.035, -0.3826, 5.127e-11), (-1.04, -0.5556, 0.0), (-1.011, -0.7071, 0.0), (-1.013, -0.8315, 0.0), (-0.7913, -0.9622, -1.548e-08), (-0.4327, -1.006, -1.017e-08), (0.03947, -1.012, -4.772e-09), (0.49, -0.9796, 4.97e-10), (0.9015, -0.9104, 5.439e-09), (1.05, -0.8315, 0.0), (1.014, -0.7071, 0.0), (0.9721, -0.5556, 0.0), (0.9395, -0.3827, 0.0), (0.9808, -0.1951, 0.0), (1.0, 9.656e-07, 0.0), (0.9808, 0.1951, 0.0), (1.143, 0.3827, 0.0), (1.35, 0.5503, -2.124e-09), (1.461, 0.6994, -3.112e-09), (1.465, 0.8265, -2.021e-09), (1.462, 0.9266, 1.106e-09), (1.191, 0.996, 6.151e-09), (0.5954, 1.044, -5.804e-09), (-0.6832, 1.026, -2.436e-08), (-0.3416, 1.044, -1.81e-08), (-1.09, 0.9888, -2.852e-08), (-0.9823, -0.92, -1.707e-08)], [], [(34, 33, 35, 1, 2, 3, 4, 5, 6, 7, 8, 9, 10, 11, 12, 13, 36, 14, 15, 16, 17, 18, 19, 20, 21, 22, 23, 24, 25, 26, 27, 28, 29, 30, 31, 32, 0)])
me_circle_003.use_remesh_preserve_volume = False
me_circle_003.use_remesh_preserve_attributes = False
me_circle_003.use_mirror_vertex_groups = False
me_circle_003.update()
me_circle = bpy.data.meshes.new('Circle')
me_circle.from_pydata([(-0.2176, 1.0, -1.362e-16), (-0.4864, 0.9952, -1.02e-16), (-0.7525, 0.9808, 3.27e-19), (-1.014, 0.9569, 1.698e-16), (-1.039, 0.9239, 0.0), (-1.056, 0.8819, 0.0), (-1.075, 0.8315, 0.0), (-1.073, 0.773, 0.0), (-1.067, 0.7071, -4.268e-15), (-1.056, 0.6344, -2.718e-15), (-1.035, 0.5556, -1.037e-15), (-1.009, 0.4714, 7.569e-16), (-0.9751, 0.3827, 2.648e-15), (-0.9666, 0.2903, 4.618e-15), (-0.9247, 0.1951, 0.0), (-0.8644, 0.09101, -9.201e-10), (-0.8208, -0.0008982, -1.18e-10), (-0.784, -0.09464, 4.436e-10), (-0.7545, -0.1893, 7.59e-10), (-0.7325, -0.284, 8.253e-10), (-0.7183, -0.3778, 6.419e-10), (-0.7024, -0.4715, -1.629e-11), (-0.6665, -0.5594, -5.029e-10), (-0.6135, -0.6429, -1.112e-09), (-0.5762, -0.7071, 0.0), (-0.551, -0.7607, 1.616e-09), (-0.5326, -0.8265, 6.546e-10), (-0.5018, -0.8856, -4.835e-10), (-0.4587, -0.9375, -1.787e-09), (-0.4027, -0.9787, -2.853e-09), (-0.2649, -1.003, -2.853e-09), (-0.1244, -1.017, -2.853e-09), (0.01756, -1.022, -2.853e-09), (0.1595, -1.017, -2.853e-09), (0.3, -1.003, -2.853e-09), (0.4378, -0.9787, -2.853e-09), (0.5359, -0.9456, -2.853e-09), (0.5866, -0.8937, -1.552e-09), (0.6164, -0.8335, -2.664e-10), (0.6362, -0.7681, 6.45e-10), (0.6235, -0.6982, 1.174e-09), (0.6196, -0.6137, 2.714e-09), (0.6411, -0.5321, 3.088e-09), (0.6522, -0.4457, 3.377e-09), (0.653, -0.3555, 3.577e-09), (0.6683, -0.2856, 6.104e-10), (0.7092, -0.1928, 3.002e-10), (0.7457, -0.09759, 5.552e-11), (0.7772, -0.0009225, -1.211e-10), (0.8036, 0.09628, -2.28e-10), (0.8246, 0.1931, -2.642e-10), (0.84, 0.2885, -2.293e-10), (0.8496, 0.3817, -1.236e-10), (0.8546, 0.4714, 0.0), (0.8534, 0.5137, -1.3e-10), (0.8469, 0.5942, 9.845e-11), (0.8356, 0.6705, 5.714e-10), (0.8311, 0.7419, 1.284e-09), (0.8102, 0.8075, 2.23e-09), (0.7732, 0.8669, 3.4e-09), (0.7358, 0.9194, 4.783e-09), (0.5783, 0.9569, 1.698e-16), (0.3173, 0.9808, 3.312e-19), (0.05115, 0.9952, -1.02e-16)], [], [(1, 2, 3, 4, 5, 6, 7, 8, 9, 10, 11, 12, 13, 14, 15, 16, 17, 18, 19, 20, 21, 22, 23, 24, 25, 26, 27, 28, 29, 30, 31, 32, 33, 34, 35, 36, 37, 38, 39, 40, 41, 42, 43, 44, 45, 46, 47, 48, 49, 50, 51, 52, 53, 54, 55, 56, 57, 58, 59, 60, 61, 62, 63, 0)])
me_circle.use_remesh_preserve_volume = False
me_circle.use_remesh_preserve_attributes = False
me_circle.use_mirror_vertex_groups = False
me_circle.update()
me_circle_026 = bpy.data.meshes.new('Circle.026')
me_circle_026.from_pydata([(0.04229, 0.9846, 3.471e-09), (-0.1462, 1.013, 1.347e-08), (-0.3218, 1.056, 2.263e-08), (-0.4798, 1.114, 3.152e-08), (-0.7705, 0.7071, 0.0), (-0.8051, 0.5556, 0.0), (-0.8138, 0.3827, 0.0), (-0.7956, 0.1951, 0.0), (-0.7795, 7.451e-08, 0.0), (-0.776, -0.1951, 0.0), (-0.7972, -0.3827, 0.0), (-0.8205, -0.5556, 0.0), (-0.3956, -0.9062, 2.977e-08), (-0.2402, -0.9309, 1.213e-08), (-0.06988, -0.9638, -4.264e-09), (0.1087, -1.004, -1.879e-08), (0.2887, -1.049, -3.087e-08), (0.4633, -1.098, -4.007e-08), (0.6256, -1.149, -4.601e-08), (0.7409, -1.175, -4.523e-08), (0.7475, -0.7071, 0.0), (0.7557, -0.5556, 0.0), (0.7843, -0.3827, 0.0), (0.8028, -0.1951, 0.0), (0.8091, 9.686e-07, 0.0), (0.8028, 0.1951, 0.0), (0.7843, 0.3827, 0.0), (0.7543, 0.5556, 0.0), (0.7071, 0.7071, 0.0), (0.5955, 0.9264, -3.896e-08), (0.3999, 0.9386, -2.318e-08), (0.2258, 0.9603, -8.895e-09), (0.7561, -0.9338, -2.166e-08), (0.7619, -1.047, -3.248e-08), (0.7471, -0.8205, -1.083e-08), (0.6976, -1.175, -4.724e-08), (0.7601, -1.104, -3.79e-08), (-0.8193, -0.7997, 5.9e-09), (-0.8198, -0.6769, 3.049e-09), (-0.8106, -0.8518, 1.797e-08), (-0.6806, 0.9107, 1.576e-08), (-0.6053, 1.013, 2.364e-08), (-0.7216, 0.8089, 7.881e-09), (-0.3956, -1.05, 3.884e-08), (-0.2402, -1.075, 2.12e-08), (-0.06988, -1.108, 4.801e-09), (0.1087, -1.148, -9.721e-09), (0.2887, -1.193, -2.181e-08), (0.4633, -1.242, -3.1e-08), (0.6256, -1.293, -3.694e-08), (0.7346, -1.319, -3.616e-08), (0.6976, -1.318, -3.817e-08), (-0.8106, -0.9956, 2.704e-08), (-0.3804, -1.971, -4.382e-08), (-0.225, -1.975, -6.281e-08), (-0.05468, -1.99, -8.035e-08), (0.1239, -2.011, -9.605e-08), (0.3039, -2.022, -1.103e-07), (0.4785, -2.033, -1.219e-07), (0.6408, -2.044, -1.303e-07), (0.8598, -2.045, -1.311e-07), (0.7128, -2.045, -1.331e-07), (-1.091, -1.975, -5.196e-08), (-0.8709, -1.485, -1.246e-08), (-0.9587, -1.73, -3.221e-08), (-0.8215, -1.24, 7.288e-09), (-1.017, -1.853, -4.208e-08), (-0.8434, -1.363, -2.586e-09), (-0.9111, -1.608, -2.234e-08), (-0.8087, -1.118, 1.716e-08), (0.7686, -1.682, -8.364e-08), (0.7491, -1.501, -5.99e-08), (0.8117, -1.864, -1.074e-07), (0.7411, -1.41, -4.803e-08), (0.7876, -1.773, -9.551e-08), (0.7563, -1.591, -7.177e-08), (0.838, -1.955, -1.193e-07)], [], [(13, 44, 43, 12), (17, 48, 47, 16), (14, 45, 44, 13), (18, 49, 48, 17), (15, 46, 45, 14), (35, 51, 49, 18), (19, 50, 51, 35), (16, 47, 46, 15), (12, 43, 52, 39), (47, 57, 56, 46), (44, 54, 53, 43), (50, 73, 71, 75, 70, 74, 72, 76, 60, 61, 51), (48, 58, 57, 47), (45, 55, 54, 44), (43, 53, 62, 66, 64, 68, 63, 67, 65, 69, 52), (49, 59, 58, 48), (46, 56, 55, 45), (51, 61, 59, 49), (1, 0, 31, 30, 29, 28, 27, 26, 25, 24, 23, 22, 21, 20, 34, 32, 33, 36, 19, 35, 18, 17, 16, 15, 14, 13, 12, 39, 37, 38, 11, 10, 9, 8, 7, 6, 5, 4, 42, 40, 41, 3, 2), (1, 2, 3, 41, 40, 42, 4, 5, 6, 7, 8, 9, 10, 11, 38, 37, 39, 52, 69, 65, 67, 63, 68, 64, 66, 62, 53, 54, 55, 56, 57, 58, 59, 61, 60, 76, 72, 74, 70, 75, 71, 73, 50, 19, 36, 33, 32, 34, 20, 21, 22, 23, 24, 25, 26, 27, 28, 29, 30, 31, 0)])
me_circle_026.use_remesh_preserve_volume = False
me_circle_026.use_remesh_preserve_attributes = False
me_circle_026.use_mirror_vertex_groups = False
me_circle_026.update()
me_circle_025 = bpy.data.meshes.new('Circle.025')
me_circle_025.from_pydata([(0.02494, 0.437, 1.03e-08), (-0.1793, 0.3524, 1.214e-08), (-0.3878, 0.4978, 1.226e-08), (-0.5873, 0.7096, 1.151e-08), (-0.775, 1.129, 9.105e-09), (-1.055, 3.052, 2.958e-08), (-1.001, 1.946, 1.732e-08), (-0.9319, 0.3156, 1.428e-09), (-0.9123, -0.2226, -2.637e-09), (-0.895, -0.7788, -6.915e-09), (-0.8658, -0.9351, -6.547e-09), (-0.796, -1.131, -6.825e-09), (-0.6696, -1.314, -7.226e-09), (-0.5157, -1.438, -7.246e-09), (-0.3424, -1.466, -6.481e-09), (-0.1547, -1.453, -5.651e-09), (0.04027, -1.4, -4.789e-09), (0.2359, -1.296, -3.782e-09), (0.419, -1.046, -1.454e-09), (0.5911, -0.8895, -6.913e-10), (0.7418, -0.7087, -2.311e-11), (0.8651, -0.511, 5.246e-10), (0.9239, -0.3827, 0.0), (0.9399, -0.07752, 1.393e-09), (0.9259, 0.5505, -2.161e-09), (0.9082, 1.128, -5.583e-09), (0.8904, 1.841, -1.367e-08), (0.8693, 2.762, -2.23e-08), (0.8539, 3.583, -3.438e-08), (0.5593, 1.306, -7.91e-10), (0.4004, 0.956, 3.53e-09), (0.2223, 0.5904, 7.665e-09), (0.7146, 2.339, -1.884e-08), (0.7813, 2.98, -2.639e-08), (0.6385, 1.704, -1.122e-08), (-0.9211, 1.808, 1.6e-08), (-0.8576, 1.459, 1.243e-08), (-0.9904, 2.45, 2.302e-08)], [], [(1, 2, 3, 4, 36, 35, 37, 5, 6, 7, 8, 9, 10, 11, 12, 13, 14, 15, 16, 17, 18, 19, 20, 21, 22, 23, 24, 25, 26, 27, 28, 33, 32, 34, 29, 30, 31, 0)])
me_circle_025.use_remesh_preserve_volume = False
me_circle_025.use_remesh_preserve_attributes = False
me_circle_025.use_mirror_vertex_groups = False
me_circle_025.update()
me_circle_010 = bpy.data.meshes.new('Circle.010')
me_circle_010.from_pydata([(-0.1892, 1.114, 1.035e-08), (-0.851, 1.064, 7.575e-09), (-1.095, 0.9956, 6.511e-09), (-1.148, 0.8926, 5.552e-09), (-1.149, 0.7592, 4.734e-09), (-1.166, 0.6006, 4.09e-09), (-1.146, 0.3645, -1.65e-09), (-1.143, 0.1436, -4.667e-09), (-1.134, -0.007567, -6.86e-10), (-1.1, -0.2007, -5.065e-10), (-1.045, -0.3844, -1.562e-10), (-0.9716, -0.5517, 3.515e-10), (-0.8817, -0.6961, 9.972e-10), (-1.768, -1.541, -6.436e-08), (-1.631, -1.651, -6.601e-08), (-1.395, -1.645, -6.023e-08), (-0.2461, -1.964, -8.746e-08), (0.2887, -1.792, -7.364e-08), (0.8148, -1.6, -6.142e-08), (0.9373, -1.253, -3.831e-08), (0.9304, -0.8781, -1.552e-08), (0.9971, -0.6174, -5.614e-09), (0.9743, -0.4118, -2.642e-09), (0.9693, -0.1915, 3.297e-10), (0.9581, 0.003638, 3.297e-10), (0.9693, 0.1987, 3.297e-10), (0.9239, 0.3827, 0.0), (0.963, 0.7076, 1.379e-08), (0.8812, 0.8503, 1.299e-08), (0.8196, 0.9642, 1.204e-08), (0.7244, 1.075, 1.373e-08), (0.6489, 1.195, 1.948e-08), (-1.271, -1.128, -3.25e-08), (-1.052, -0.927, -1.713e-08), (-1.513, -1.358, -5.063e-08), (-0.8889, -0.8191, -8.753e-09), (-1.38, -1.238, -4.115e-08), (-1.15, -1.023, -2.44e-08), (-1.581, -1.466, -5.901e-08)], [], [(1, 2, 3, 4, 5, 6, 7, 8, 9, 10, 11, 12, 35, 33, 37, 32, 36, 34, 38, 13, 14, 15, 16, 17, 18, 19, 20, 21, 22, 23, 24, 25, 26, 27, 28, 29, 30, 31, 0)])
me_circle_010.use_remesh_preserve_volume = False
me_circle_010.use_remesh_preserve_attributes = False
me_circle_010.use_mirror_vertex_groups = False
me_circle_010.update()
me_circle_009 = bpy.data.meshes.new('Circle.009')
me_circle_009.from_pydata([(0.04982, 0.8611, -0.04311), (-0.5727, 0.8012, -0.04311), (-1.17, 0.7045, -0.04311), (-1.72, 0.5747, -0.04311), (-2.2, 0.4169, -0.04311), (-2.593, 0.237, -0.04311), (-2.883, 0.04201, -0.04311), (-3.06, -0.1606, -0.04311), (-3.115, -0.363, -0.04311), (-3.049, -0.5575, -0.04311), (-2.861, -0.7366, -0.04311), (-2.712, -1.26, -0.04311), (-2.31, -1.388, -0.04311), (-1.823, -1.483, -0.04311), (-1.118, -1.175, -0.04311), (-0.5172, -1.194, -0.04311), (0.1064, -1.173, -0.04311), (0.7288, -1.114, -0.04311), (1.326, -1.017, -0.04311), (1.876, -0.8871, -0.04311), (2.5, -0.9035, -0.04311), (2.893, -0.7236, -0.04311), (3.183, -0.5286, -0.04311), (3.216, -0.1518, -0.04311), (3.272, 0.05065, -0.04311), (3.205, 0.2451, -0.04311), (3.018, 0.4242, -0.04311), (2.718, 0.581, -0.04311), (2.316, 0.7094, -0.04311), (1.829, 0.8046, -0.04311), (1.274, 0.8628, -0.04311), (0.6734, 0.8819, -0.04311)], [], [(1, 2, 3, 4, 5, 6, 7, 8, 9, 10, 11, 12, 13, 14, 15, 16, 17, 18, 19, 20, 21, 22, 23, 24, 25, 26, 27, 28, 29, 30, 31, 0)])
me_circle_009.use_remesh_preserve_volume = False
me_circle_009.use_remesh_preserve_attributes = False
me_circle_009.use_mirror_vertex_groups = False
me_circle_009.update()
me_circle_002 = bpy.data.meshes.new('Circle.002')
me_circle_002.from_pydata([(-0.04023, 1.005, 1.353e-08), (-0.1398, 0.9897, 1.649e-09), (-0.3797, 0.9553, -1.599e-08), (-0.6053, 0.926, -3.427e-08), (-0.8229, 0.8793, -5.217e-08), (-0.7979, 0.6399, -7.178e-10), (-0.7973, 0.4445, -2.76e-09), (-0.7931, 0.2569, -2.759e-09), (-0.7857, 0.06196, -2.747e-09), (-0.7756, -0.1329, -2.724e-09), (-0.7477, -0.3201, -2.69e-09), (-0.6845, -0.5208, 5.936e-10), (-0.6232, -0.6367, -1.91e-10), (-0.5209, -0.7364, -5.544e-10), (-0.3707, -0.8067, -9.908e-10), (-0.2078, -0.8744, -1.899e-10), (0.01271, -0.9192, -3.534e-09), (0.2078, -0.9143, -2.907e-09), (0.3954, -0.8998, -1.05e-09), (0.5257, -0.7955, 9.145e-10), (0.5978, -0.7044, 2.424e-10), (0.6758, -0.5583, -2.472e-10), (0.7317, -0.3827, -2.134e-15), (0.7746, -0.1951, -1.108e-15), (0.7973, 9.462e-07, -4.058e-16), (0.8005, 0.1951, 1.673e-15), (0.8099, 0.3827, 3.673e-15), (0.8011, 0.5556, 4.226e-15), (0.7405, 1.151, 5.739e-08), (0.5747, 1.115, 5.075e-08), (0.3844, 1.078, 4.096e-08), (0.1767, 1.041, 2.839e-08), (-0.7747, -0.4322, -2.052e-09), (-0.7115, -0.633, 1.232e-09), (-0.6502, -0.7488, 4.47e-10), (-0.5478, -0.8485, 8.373e-11), (-0.3977, -0.9188, -3.528e-10), (-0.2348, -0.9865, 4.482e-10), (-0.01428, -1.031, -2.896e-09), (0.1808, -1.026, -2.269e-09), (0.3684, -1.012, -4.123e-10), (0.4987, -0.9076, 1.553e-09), (0.5708, -0.8166, 8.804e-10)], [], [(1, 2, 3, 4, 5, 6, 7, 8, 9, 10, 11, 12, 13, 14, 15, 16, 17, 18, 19, 20, 21, 22, 23, 24, 25, 26, 27, 28, 29, 30, 31, 0), (16, 15, 37, 38), (13, 12, 34, 35), (20, 19, 41, 42), (17, 16, 38, 39), (14, 13, 35, 36), (11, 10, 32, 33), (18, 17, 39, 40), (15, 14, 36, 37), (12, 11, 33, 34), (19, 18, 40, 41)])
me_circle_002.use_remesh_preserve_volume = False
me_circle_002.use_remesh_preserve_attributes = False
me_circle_002.use_mirror_vertex_groups = False
me_circle_002.update()
me_circle_001 = bpy.data.meshes.new('Circle.001')
me_circle_001.from_pydata([(-0.206, -0.0314, -3.18e-08), (-0.424, 0.2326, -7.347e-09), (-0.6509, 0.1881, -9.808e-09), (-0.7249, -0.171, 2.19e-08), (-0.9761, -0.2053, 2.34e-08), (-1.296, 0.216, -3.974e-09), (-1.477, 0.2123, 2.102e-09), (-1.513, 0.2071, 1.939e-08), (-1.605, 0.1987, 1.922e-08), (-1.323, -0.1344, -9.396e-09), (-0.9717, -0.7912, -8.286e-09), (-0.8668, -0.7752, -7.531e-09), (-0.7331, -0.7511, -5.061e-09), (-0.6853, -0.7434, -3.74e-10), (-0.4462, -0.6935, 1.651e-08), (-0.2486, -0.6622, 1.808e-08), (-0.04473, -0.6247, 2.001e-08), (0.1575, -0.5905, 2.258e-08), (0.3473, -0.5562, 2.495e-08), (0.5219, -0.5268, 2.969e-08), (0.6727, -0.4967, 3.419e-08), (0.7942, -0.4668, 3.829e-08), (0.9749, -0.4156, 1.55e-08), (1.023, -0.1912, 3.066e-08), (1.023, 0.4003, 3.632e-08), (0.8676, 0.03319, 1.715e-09), (0.6735, -0.01522, -1.328e-08), (0.3233, 0.2793, 8.636e-09), (0.2684, -0.0005959, -2.092e-08), (0.1398, -0.0006354, -2.436e-08), (-0.02856, 0.1775, -1.076e-08), (0.0001096, -0.01903, -3.015e-08), (1.007, -0.3084, 2.263e-08), (-1.141, -0.5044, -7.687e-09), (-1.219, -0.3052, -7.261e-09), (-1.076, -0.7609, -4.945e-09), (-1.106, -0.6351, -6.538e-09), (-1.457, 0.05655, 5.744e-09), (-1.531, 0.1379, 1.203e-08), (-1.388, -0.02478, -5.459e-10), (-0.8522, -0.1762, 2.373e-08), (-0.7877, -0.1711, 2.19e-08), (-0.9133, -0.1882, 2.265e-08), (-1.105, 0.005324, 9.714e-09), (-1.035, -0.09999, 1.656e-08), (-1.198, 0.1106, 2.87e-09), (-1.005, -0.1526, 1.998e-08), (-1.154, 0.05798, 6.292e-09), (-1.07, -0.04733, 1.314e-08), (-1.244, 0.1633, -5.516e-10), (-0.7317, 0.006238, 5.839e-09), (-0.7142, 0.09717, -1.982e-09), (-0.7251, -0.0838, 1.374e-08), (-0.6969, 0.1426, -5.893e-09), (-0.7345, -0.03923, 9.75e-09), (-0.7263, 0.05171, 1.928e-09), (-0.6909, -0.1823, 1.284e-08), (-0.5375, 0.2248, -9.21e-09), (-0.4808, 0.2308, -8.372e-09), (-0.5942, 0.2086, -9.602e-09), (-0.2451, 0.1276, -1.713e-08), (-0.2908, 0.2036, -1.013e-08), (-0.2691, 0.1816, -1.216e-08), (-0.3716, 0.2282, -7.809e-09), (-0.3281, 0.2187, -8.713e-09), (-0.2193, 0.04808, -2.447e-08), (-0.2122, 0.008342, -2.814e-08), (-0.2318, 0.08782, -2.08e-08), (-0.1061, -0.01261, -3.148e-08), (-0.05625, -0.0143, -3.084e-08), (-0.1561, -0.02082, -3.17e-08), (-0.0313, -0.01645, -3.046e-08), (-0.1311, -0.01589, -3.163e-08), (-0.0812, -0.01263, -3.12e-08), (-0.181, -0.02623, -3.174e-08), (-0.02561, 0.07959, -2.043e-08), (-0.03014, 0.1286, -1.559e-08), (-0.0153, 0.03062, -2.526e-08), (-0.02986, 0.1531, -1.318e-08), (-0.02113, 0.05511, -2.284e-08), (-0.02872, 0.1041, -1.801e-08), (-0.009122, 0.006133, -2.767e-08), (0.03551, 0.2039, -1.001e-08), (0.06755, 0.2022, -8.987e-09), (0.003477, 0.1975, -1.068e-08), (0.08357, 0.1989, -8.37e-09), (0.01949, 0.2014, -1.038e-08), (0.05153, 0.2037, -9.531e-09), (-0.01736, 0.1876, -1.087e-08), (0.1365, 0.09914, -1.636e-08), (0.1436, 0.04925, -2.036e-08), (0.1156, 0.149, -1.237e-08), (0.1429, 0.02431, -2.236e-08), (0.1275, 0.1241, -1.437e-08), (0.1415, 0.0742, -1.836e-08), (0.1008, 0.174, -1.037e-08), (0.2041, 0.01071, -2.313e-08), (0.2363, 0.006472, -2.209e-08), (0.1719, 0.006452, -2.381e-08), (0.2523, 0.003645, -2.154e-08), (0.188, 0.009571, -2.351e-08), (0.2202, 0.009581, -2.266e-08), (0.1558, 0.003616, -2.412e-08), (0.2533, 0.1396, -1.889e-08), (0.2767, 0.2094, -5.129e-09), (0.2492, 0.06951, -1.991e-08), (0.2933, 0.2444, 1.753e-09), (0.2492, 0.1046, -1.94e-08), (0.263, 0.1745, -1.201e-08), (0.2558, 0.03446, -2.041e-08), (0.4959, 0.306, 1.345e-08), (0.5837, 0.2989, 1.143e-08), (0.4101, 0.2985, 9.012e-09), (0.6271, 0.2931, 1.23e-08), (0.4535, 0.3035, 9.404e-09), (0.5403, 0.3037, 1.061e-08), (0.3667, 0.2926, 8.664e-09), (0.6826, 0.1389, -4.927e-10), (0.686, 0.06186, -6.886e-09), (0.6628, 0.216, 5.901e-09), (0.683, 0.02332, -1.008e-08), (0.6756, 0.1775, 2.704e-09), (0.6872, 0.1004, -3.69e-09), (0.6482, 0.2546, 9.098e-09), (0.7652, 0.02415, -4.408e-09), (0.819, 0.03087, -2.462e-09), (0.722, 0.006662, -9.959e-09), (0.8433, 0.03203, -3.738e-10), (0.7463, 0.01712, -8.277e-09), (0.7948, 0.02922, -4.528e-09), (0.6978, -0.00428, -1.162e-08), (0.9536, 0.2168, 1.902e-08), (0.9889, 0.3085, 2.767e-08), (0.9113, 0.125, 1.037e-08), (1.003, 0.3544, 3.199e-08), (0.9314, 0.1709, 1.469e-08), (0.9702, 0.2626, 2.334e-08), (0.8869, 0.07908, 6.04e-09), (1.142, 0.4021, 6.046e-08), (1.111, 0.1055, 4.556e-08), (1.067, -0.04284, 3.811e-08), (1.129, 0.2538, 5.301e-08), (1.046, -0.117, 3.438e-08), (1.123, 0.1796, 4.929e-08), (1.091, 0.03132, 4.184e-08), (1.14, 0.328, 5.674e-08), (0.9482, -0.434, 1.944e-08), (0.9933, -0.3923, 1.687e-08), (-1.036, -0.7903, -7.909e-09)], [], [(66, 65, 67, 60, 62, 61, 64, 63, 1, 58, 57, 59, 2, 53, 51, 55, 50, 54, 52, 56, 3, 41, 40, 42, 4, 46, 44, 48, 43, 47, 45, 49, 5, 6, 7, 8, 38, 37, 39, 9, 34, 33, 36, 35, 148, 10, 11, 12, 13, 14, 15, 16, 17, 18, 19, 20, 21, 146, 22, 147, 32, 23, 142, 140, 144, 139, 143, 141, 145, 138, 24, 134, 132, 136, 131, 135, 133, 137, 25, 127, 125, 129, 124, 128, 126, 130, 26, 120, 118, 122, 117, 121, 119, 123, 113, 111, 115, 110, 114, 112, 116, 27, 106, 104, 108, 103, 107, 105, 109, 28, 99, 97, 101, 96, 100, 98, 102, 29, 92, 90, 94, 89, 93, 91, 95, 85, 83, 87, 82, 86, 84, 88, 30, 78, 76, 80, 75, 79, 77, 81, 31, 71, 69, 73, 68, 72, 70, 74, 0)])
me_circle_001.use_remesh_preserve_volume = False
me_circle_001.use_remesh_preserve_attributes = False
me_circle_001.use_mirror_vertex_groups = False
me_circle_001.update()

# ---- objects
ob_circle_018 = bpy.data.objects.new('Circle.018', me_circle_049)
ob_circle_017 = bpy.data.objects.new('Circle.017', me_circle_048)
ob_circle_016 = bpy.data.objects.new('Circle.016', me_circle_047)
ob_circle_015 = bpy.data.objects.new('Circle.015', me_circle_046)
ob_circle_014 = bpy.data.objects.new('Circle.014', me_circle_045)
ob_circle_013 = bpy.data.objects.new('Circle.013', me_circle_044)
ob_circle_012 = bpy.data.objects.new('Circle.012', me_circle_043)
ob_circle_011 = bpy.data.objects.new('Circle.011', me_circle_042)
ob_circle_009 = bpy.data.objects.new('Circle.009', me_circle_041)
ob_circle_008 = bpy.data.objects.new('Circle.008', me_circle_040)
ob_circle_007 = bpy.data.objects.new('Circle.007', me_circle_039)
ob_circle_006 = bpy.data.objects.new('Circle.006', me_circle_038)
ob_circle_005 = bpy.data.objects.new('Circle.005', me_circle_037)
ob_circle_004 = bpy.data.objects.new('Circle.004', me_circle_036)
ob_circle_003 = bpy.data.objects.new('Circle.003', me_circle_035)
ob_circle_002 = bpy.data.objects.new('Circle.002', me_circle_034)
ob_circle_001 = bpy.data.objects.new('Circle.001', me_circle_033)
ob_circle = bpy.data.objects.new('Circle', me_circle_032)
ob_shoe_l_001 = bpy.data.objects.new('Shoe_L.001', me_circle_031)
ob_shoe_r_001 = bpy.data.objects.new('Shoe_R.001', me_circle_030)
ob_hat_001 = bpy.data.objects.new('Hat.001', me_circle_029)
ob_face_001 = bpy.data.objects.new('Face.001', me_circle_028)
ob_tophat_001 = bpy.data.objects.new('TopHat.001', me_circle_027)
ob_hair_r_001 = bpy.data.objects.new('Hair_R.001', me_circle_024)
ob_neck_shirt_001 = bpy.data.objects.new('Neck_Shirt.001', me_circle_023)
ob_upperleg_l_001 = bpy.data.objects.new('UpperLeg_L.001', me_circle_021)
ob_lowerleg_l_001 = bpy.data.objects.new('LowerLeg_L.001', me_circle_020)
ob_lowerleg_r_001 = bpy.data.objects.new('LowerLeg_R.001', me_circle_019)
ob_upperleg_r_001 = bpy.data.objects.new('UpperLeg_R.001', me_circle_018)
ob_body_bot = bpy.data.objects.new('Body.BOT', me_circle_017)
ob_arm_top = bpy.data.objects.new('Arm_TOP', me_circle_016)
ob_lowerarm_top = bpy.data.objects.new('LowerArm_TOP', me_circle_015)
ob_lowerhand_top = bpy.data.objects.new('LowerHand_TOP', me_circle_014)
ob_circle_010 = bpy.data.objects.new('Circle.010', me_circle_013)
ob_lowerhand_bot = bpy.data.objects.new('LowerHand_BOT', me_circle_012)
ob_lowerarm_bot = bpy.data.objects.new('LowerArm_BOT', me_circle_011)
ob_arm_bot = bpy.data.objects.new('Arm_BOT', me_circle_008)
ob_shoe_r = bpy.data.objects.new('Shoe_R', me_circle_007)
ob_shoe_l = bpy.data.objects.new('Shoe_L', me_circle_006)
ob_upperleg_r = bpy.data.objects.new('UpperLeg_R', me_circle_005)
ob_lowerleg_r = bpy.data.objects.new('LowerLeg_R', me_circle_004)
ob_lowerleg_l = bpy.data.objects.new('LowerLeg_L', me_circle_003)
ob_upperleg_l = bpy.data.objects.new('UpperLeg_L', me_circle)
ob_body = bpy.data.objects.new('Body', me_circle_026)
ob_neck_shirt = bpy.data.objects.new('Neck_Shirt', me_circle_025)
ob_hair_r = bpy.data.objects.new('Hair_R', me_circle_010)
ob_tophat = bpy.data.objects.new('TopHat', me_circle_009)
ob_face = bpy.data.objects.new('Face', me_circle_002)
ob_hat = bpy.data.objects.new('Hat', me_circle_001)

# ---- transforms, parenting, visibility, modifiers, constraints
ob_circle_018.location = (-0.02107, 0.06329, 1.7)
ob_circle_018.rotation_euler = (1.571, -0.0, 0.0)
ob_circle_018.scale = (0.02753, 0.02753, 0.02753)
ob_circle_018.lineart.crease_threshold = 0.0
ob_circle_017.location = (0.0616, 0.03202, 1.709)
ob_circle_017.rotation_euler = (1.571, -0.0, 0.0)
ob_circle_017.scale = (-0.03019, -0.03019, -0.03019)
ob_circle_017.lineart.crease_threshold = 0.0
ob_circle_016.location = (-0.01846, 0.07462, 1.7)
ob_circle_016.rotation_euler = (1.571, -0.0, 0.0)
ob_circle_016.scale = (0.003968, 0.003968, 0.003968)
ob_circle_016.lineart.crease_threshold = 0.0
ob_circle_015.location = (0.06858, 0.02669, 1.71)
ob_circle_015.rotation_euler = (1.571, -0.0, 0.0)
ob_circle_015.scale = (0.003968, 0.003968, 0.003968)
ob_circle_015.lineart.crease_threshold = 0.0
ob_circle_014.location = (-0.05093, 0.04648, 1.732)
ob_circle_014.rotation_euler = (1.571, -0.0, 0.0)
ob_circle_014.scale = (0.007225, 0.007225, 0.007225)
ob_circle_014.lineart.crease_threshold = 0.0
ob_circle_013.location = (0.06375, 0.03894, 1.74)
ob_circle_013.rotation_euler = (1.571, 0.2232, 3.142)
ob_circle_013.scale = (0.007225, 0.007225, 0.007225)
ob_circle_013.lineart.crease_threshold = 0.0
ob_circle_012.location = (0.05063, 0.08803, 1.651)
ob_circle_012.rotation_euler = (1.571, -0.0, 0.0)
ob_circle_012.scale = (0.02027, 0.02027, 0.02027)
ob_circle_012.lineart.crease_threshold = 0.0
ob_circle_011.location = (0.009086, 0.09768, 1.638)
ob_circle_011.rotation_euler = (1.571, -0.0, 0.0)
ob_circle_011.scale = (0.009681, 0.009681, 0.009681)
ob_circle_011.lineart.crease_threshold = 0.0
ob_circle_009.location = (0.03652, 0.09768, 1.569)
ob_circle_009.rotation_euler = (1.571, -0.0, 0.0)
ob_circle_009.scale = (0.03532, 0.03532, 0.03532)
ob_circle_009.lineart.crease_threshold = 0.0
ob_circle_008.location = (0.03727, 0.03293, 1.569)
ob_circle_008.rotation_euler = (1.571, -0.0, 0.0)
ob_circle_008.scale = (0.03532, 0.03532, 0.03532)
ob_circle_008.lineart.crease_threshold = 0.0
ob_circle_007.location = (0.00983, 0.03293, 1.638)
ob_circle_007.rotation_euler = (1.571, -0.0, 0.0)
ob_circle_007.scale = (0.009681, 0.009681, 0.009681)
ob_circle_007.lineart.crease_threshold = 0.0
ob_circle_006.location = (0.05137, 0.02328, 1.651)
ob_circle_006.rotation_euler = (1.571, -0.0, 0.0)
ob_circle_006.scale = (0.02027, 0.02027, 0.02027)
ob_circle_006.lineart.crease_threshold = 0.0
ob_circle_005.location = (0.06449, -0.02581, 1.74)
ob_circle_005.rotation_euler = (1.571, 0.2232, 3.142)
ob_circle_005.scale = (0.007225, 0.007225, 0.007225)
ob_circle_005.lineart.crease_threshold = 0.0
ob_circle_004.location = (-0.05019, -0.01828, 1.732)
ob_circle_004.rotation_euler = (1.571, -0.0, 0.0)
ob_circle_004.scale = (0.007225, 0.007225, 0.007225)
ob_circle_004.lineart.crease_threshold = 0.0
ob_circle_003.location = (0.06932, -0.03806, 1.71)
ob_circle_003.rotation_euler = (1.571, -0.0, 0.0)
ob_circle_003.scale = (0.003968, 0.003968, 0.003968)
ob_circle_003.lineart.crease_threshold = 0.0
ob_circle_002.location = (-0.01772, 0.009866, 1.7)
ob_circle_002.rotation_euler = (1.571, -0.0, 0.0)
ob_circle_002.scale = (0.003968, 0.003968, 0.003968)
ob_circle_002.lineart.crease_threshold = 0.0
ob_circle_001.location = (0.06235, -0.03274, 1.709)
ob_circle_001.rotation_euler = (1.571, -0.0, 0.0)
ob_circle_001.scale = (-0.03019, -0.03019, -0.03019)
ob_circle_001.lineart.crease_threshold = 0.0
ob_circle.location = (-0.02033, -0.00146, 1.7)
ob_circle.rotation_euler = (1.571, -0.0, 0.0)
ob_circle.scale = (0.02753, 0.02753, 0.02753)
ob_circle.lineart.crease_threshold = 0.0
ob_shoe_l_001.location = (-0.06391, 0.06306, 0.02951)
ob_shoe_l_001.rotation_euler = (1.571, -0.0, 0.0)
ob_shoe_l_001.scale = (0.09592, 0.03919, 0.03919)
ob_shoe_l_001.lineart.crease_threshold = 0.0
ob_shoe_r_001.location = (0.04535, 0.06306, 0.04183)
ob_shoe_r_001.rotation_euler = (1.571, -0.0, 0.0)
ob_shoe_r_001.scale = (0.09592, 0.03919, 0.03919)
ob_shoe_r_001.lineart.crease_threshold = 0.0
ob_hat_001.location = (-0.05022, 0.0002746, 1.845)
ob_hat_001.rotation_euler = (1.571, -0.0, 0.0)
ob_hat_001.scale = (0.1493, 0.1493, 0.1493)
ob_hat_001.lineart.crease_threshold = 0.0
ob_face_001.location = (-0.02001, 0.004734, 1.609)
ob_face_001.rotation_euler = (1.571, -0.0, 0.0)
ob_face_001.scale = (0.1493, 0.1493, 0.1493)
ob_face_001.lineart.crease_threshold = 0.0
ob_tophat_001.location = (-0.06815, 0.0002743, 1.877)
ob_tophat_001.rotation_euler = (1.571, -0.0, 0.0)
ob_tophat_001.scale = (0.05227, 0.05227, 0.05227)
ob_tophat_001.lineart.crease_threshold = 0.0
ob_hair_r_001.location = (-0.1672, 0.0002743, 1.651)
ob_hair_r_001.rotation_euler = (1.571, -0.0, 0.0)
ob_hair_r_001.scale = (0.03633, 0.07193, 0.07193)
ob_hair_r_001.lineart.crease_threshold = 0.0
ob_neck_shirt_001.location = (-0.03532, 0.01186, 1.46)
ob_neck_shirt_001.rotation_euler = (1.571, 0.2574, 3.537e-08)
ob_neck_shirt_001.scale = (0.1028, 0.01279, 0.1028)
ob_neck_shirt_001.lineart.crease_threshold = 0.0
ob_upperleg_l_001.location = (-0.1036, 0.01286, 0.5434)
ob_upperleg_l_001.rotation_euler = (1.571, -0.0, 0.0)
ob_upperleg_l_001.scale = (0.09543, 0.2426, 0.1674)
ob_upperleg_l_001.lineart.crease_threshold = 0.0
ob_lowerleg_l_001.location = (-0.1038, 0.01286, 0.2213)
ob_lowerleg_l_001.rotation_euler = (1.571, -0.0, 0.0)
ob_lowerleg_l_001.scale = (0.04132, 0.1839, 0.04132)
ob_lowerleg_l_001.lineart.crease_threshold = 0.0
ob_lowerleg_r_001.location = (0.007223, 0.01286, 0.2212)
ob_lowerleg_r_001.rotation_euler = (1.571, -0.0, 0.0)
ob_lowerleg_r_001.scale = (0.03604, 0.1715, 0.04132)
ob_lowerleg_r_001.lineart.crease_threshold = 0.0
ob_upperleg_r_001.location = (0.007463, 0.01286, 0.5567)
ob_upperleg_r_001.rotation_euler = (1.571, -0.0, 0.0)
ob_upperleg_r_001.scale = (0.09543, 0.2426, 0.1674)
ob_upperleg_r_001.lineart.crease_threshold = 0.0
ob_body_bot.location = (-0.04584, 0.02058, 1.217)
ob_body_bot.rotation_euler = (1.571, -0.0, 0.0)
ob_body_bot.scale = (0.1691, 0.2309, 0.1601)
ob_body_bot.lineart.crease_threshold = 0.0
ob_arm_top.location = (-0.06474, -0.04698, 1.321)
ob_arm_top.rotation_euler = (1.571, -0.0, 0.0)
ob_arm_top.scale = (0.07337, 0.07337, 0.07337)
ob_arm_top.lineart.crease_threshold = 0.0
ob_lowerarm_top.location = (-0.02889, -0.04698, 0.9178)
ob_lowerarm_top.rotation_euler = (1.571, -0.1222, -1.65e-08)
ob_lowerarm_top.scale = (0.03069, 0.1316, 0.03213)
ob_lowerarm_top.lineart.crease_threshold = 0.0
ob_lowerhand_top.location = (-0.01876, -0.04698, 0.7501)
ob_lowerhand_top.rotation_euler = (1.571, -0.0, 0.0)
ob_lowerhand_top.scale = (0.04652, 0.04652, 0.04652)
ob_lowerhand_top.lineart.crease_threshold = 0.0
ob_circle_010.location = (-0.06395, -0.02303, 0.8785)
ob_circle_010.rotation_euler = (1.571, -0.0, 0.0)
ob_circle_010.scale = (0.1178, 0.1178, 0.1178)
ob_circle_010.lineart.crease_threshold = 0.0
ob_lowerhand_bot.location = (-0.01876, 0.05469, 0.7501)
ob_lowerhand_bot.rotation_euler = (1.571, -0.0, 0.0)
ob_lowerhand_bot.scale = (0.04652, 0.04652, 0.04652)
ob_lowerhand_bot.lineart.crease_threshold = 0.0
ob_lowerarm_bot.location = (-0.02889, 0.04693, 0.9178)
ob_lowerarm_bot.rotation_euler = (1.571, -0.1222, -1.65e-08)
ob_lowerarm_bot.scale = (0.03069, 0.1316, 0.03213)
ob_lowerarm_bot.lineart.crease_threshold = 0.0
ob_arm_bot.location = (-0.06474, 0.04053, 1.321)
ob_arm_bot.rotation_euler = (1.571, -0.0, 0.0)
ob_arm_bot.scale = (0.07337, 0.07337, 0.07337)
ob_arm_bot.lineart.crease_threshold = 0.0
ob_shoe_r.location = (0.04535, -0.009278, 0.04183)
ob_shoe_r.rotation_euler = (1.571, -0.0, 0.0)
ob_shoe_r.scale = (0.09592, 0.03919, 0.03919)
ob_shoe_r.lineart.crease_threshold = 0.0
ob_shoe_l.location = (-0.06391, -0.009278, 0.02951)
ob_shoe_l.rotation_euler = (1.571, -0.0, 0.0)
ob_shoe_l.scale = (0.09592, 0.03919, 0.03919)
ob_shoe_l.lineart.crease_threshold = 0.0
ob_upperleg_r.location = (0.007463, 0.005752, 0.5567)
ob_upperleg_r.rotation_euler = (1.571, -0.0, 0.0)
ob_upperleg_r.scale = (0.09543, 0.2426, 0.1674)
ob_upperleg_r.lineart.crease_threshold = 0.0
ob_lowerleg_r.location = (0.007223, 0.005752, 0.2212)
ob_lowerleg_r.rotation_euler = (1.571, -0.0, 0.0)
ob_lowerleg_r.scale = (0.03604, 0.1715, 0.04132)
ob_lowerleg_r.lineart.crease_threshold = 0.0
ob_lowerleg_l.location = (-0.1038, 0.005752, 0.2213)
ob_lowerleg_l.rotation_euler = (1.571, -0.0, 0.0)
ob_lowerleg_l.scale = (0.04132, 0.1839, 0.04132)
ob_lowerleg_l.lineart.crease_threshold = 0.0
ob_upperleg_l.location = (-0.1036, 0.005752, 0.5434)
ob_upperleg_l.rotation_euler = (1.571, -0.0, 0.0)
ob_upperleg_l.scale = (0.09543, 0.2426, 0.1674)
ob_upperleg_l.lineart.crease_threshold = 0.0
ob_body.location = (-0.04584, -0.005346, 1.217)
ob_body.rotation_euler = (1.571, -0.0, 0.0)
ob_body.scale = (0.1691, 0.2309, 0.1601)
ob_body.lineart.crease_threshold = 0.0
ob_neck_shirt.location = (-0.03532, -0.005346, 1.46)
ob_neck_shirt.rotation_euler = (1.571, 0.2574, 3.537e-08)
ob_neck_shirt.scale = (0.1028, 0.01279, 0.1028)
ob_neck_shirt.lineart.crease_threshold = 0.0
ob_hair_r.location = (-0.1672, -0.01693, 1.651)
ob_hair_r.rotation_euler = (1.571, -0.0, 0.0)
ob_hair_r.scale = (0.03633, 0.07193, 0.07193)
ob_hair_r.lineart.crease_threshold = 0.0
ob_tophat.location = (-0.06815, -0.01693, 1.877)
ob_tophat.rotation_euler = (1.571, -0.0, 0.0)
ob_tophat.scale = (0.05227, 0.05227, 0.05227)
ob_tophat.lineart.crease_threshold = 0.0
ob_face.location = (-0.02001, -0.01247, 1.609)
ob_face.rotation_euler = (1.571, -0.0, 0.0)
ob_face.scale = (0.1493, 0.1493, 0.1493)
ob_face.lineart.crease_threshold = 0.0
ob_hat.location = (-0.05022, -0.01693, 1.845)
ob_hat.rotation_euler = (1.571, -0.0, 0.0)
ob_hat.scale = (0.1493, 0.1493, 0.1493)
ob_hat.lineart.crease_threshold = 0.0

# ---- collection membership
col_collection_1.objects.link(ob_circle_018)
col_collection_1.objects.link(ob_circle_017)
col_collection_1.objects.link(ob_circle_016)
col_collection_1.objects.link(ob_circle_015)
col_collection_1.objects.link(ob_circle_014)
col_collection_1.objects.link(ob_circle_013)
col_collection_1.objects.link(ob_circle_012)
col_collection_1.objects.link(ob_circle_011)
col_collection_1.objects.link(ob_circle_009)
col_collection_1.objects.link(ob_circle_008)
col_collection_1.objects.link(ob_circle_007)
col_collection_1.objects.link(ob_circle_006)
col_collection_1.objects.link(ob_circle_005)
col_collection_1.objects.link(ob_circle_004)
col_collection_1.objects.link(ob_circle_003)
col_collection_1.objects.link(ob_circle_002)
col_collection_1.objects.link(ob_circle_001)
col_collection_1.objects.link(ob_circle)
col_collection_1.objects.link(ob_shoe_l_001)
col_collection_1.objects.link(ob_shoe_r_001)
col_collection_1.objects.link(ob_hat_001)
col_collection_1.objects.link(ob_face_001)
col_collection_1.objects.link(ob_tophat_001)
col_collection_1.objects.link(ob_hair_r_001)
col_collection_1.objects.link(ob_neck_shirt_001)
col_collection_1.objects.link(ob_upperleg_l_001)
col_collection_1.objects.link(ob_lowerleg_l_001)
col_collection_1.objects.link(ob_lowerleg_r_001)
col_collection_1.objects.link(ob_upperleg_r_001)
col_collection_1.objects.link(ob_body_bot)
col_collection_1.objects.link(ob_arm_top)
col_collection_1.objects.link(ob_lowerarm_top)
col_collection_1.objects.link(ob_lowerhand_top)
col_collection_1.objects.link(ob_circle_010)
col_collection_1.objects.link(ob_lowerhand_bot)
col_collection_1.objects.link(ob_lowerarm_bot)
col_collection_1.objects.link(ob_arm_bot)
col_collection_1.objects.link(ob_shoe_r)
col_collection_1.objects.link(ob_shoe_l)
col_collection_1.objects.link(ob_upperleg_r)
col_collection_1.objects.link(ob_lowerleg_r)
col_collection_1.objects.link(ob_lowerleg_l)
col_collection_1.objects.link(ob_upperleg_l)
col_collection_1.objects.link(ob_body)
col_collection_1.objects.link(ob_neck_shirt)
col_collection_1.objects.link(ob_hair_r)
col_collection_1.objects.link(ob_tophat)
col_collection_1.objects.link(ob_face)
col_collection_1.objects.link(ob_hat)

# ---- scene / render settings (as saved in the file)
scene.frame_start = 1; scene.frame_end = 250; scene.frame_set(1)
scene.render.engine = 'BLENDER_EEVEE_NEXT'
scene.render.resolution_percentage = 50
scene.render.dither_intensity = 0.0
scene.cycles.use_denoising = False
scene.cycles.samples = 128
scene.cycles.sampling_pattern = 'TABULATED_SOBOL'
scene.cycles.use_adaptive_sampling = False
scene.cycles.use_light_tree = False
scene.cycles.blur_glossy = 0.0
scene.cycles.sample_clamp_indirect = 0.0
scene.view_settings.view_transform = 'Standard'
bpy.context.view_layer.update()

# ---- added for rendering (the .blend has no active camera and no usable light): camera, sun
cam_auto = bpy.data.cameras.new('AutoCamera')
cam_auto.lens = 50.0
cam_auto.sensor_width = 36.0
cam_auto.clip_end = 1000.0
ob_auto_camera = bpy.data.objects.new('AutoCamera', cam_auto)
scene.collection.objects.link(ob_auto_camera)
ob_auto_camera.location = (1.74661, -2.17705, 2.42169)
ob_auto_camera.rotation_euler = (1.09748, -7.21219e-08, 0.694738)
scene.camera = ob_auto_camera
light_auto_sun = bpy.data.lights.new('AutoSun', 'SUN')
light_auto_sun.energy = 3.0
light_auto_sun.angle = 0.0523599
ob_auto_sun = bpy.data.objects.new('AutoSun', light_auto_sun)
scene.collection.objects.link(ob_auto_sun)
ob_auto_sun.rotation_euler = (0.872665, 0.174533, 0.523599)
bpy.context.view_layer.update()
